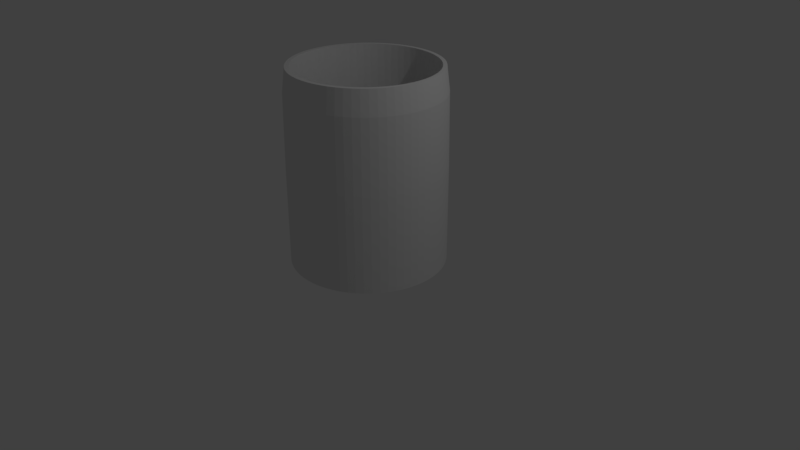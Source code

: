 # Source: copo.blend  (saved by Blender 2.79.0; exported with 4.5.12 LTS)
import bpy
from mathutils import Matrix  # noqa: F401  (used for matrix-valued properties, if any)

bpy.ops.wm.read_factory_settings(use_empty=True)
scene = bpy.context.scene
scene.name = 'Scene'

# ---- collections
col_collection_1 = bpy.data.collections.new('Collection 1'); scene.collection.children.link(col_collection_1)

# ---- world
world_world = bpy.data.worlds.new('World'); scene.world = world_world
world_world.color = (0.05088, 0.05088, 0.05088)
world_world.use_sun_shadow = False
world_world.sun_shadow_jitter_overblur = 0.0
world_world.cycles.sampling_method = 'MANUAL'

# ---- cameras
cam_camera = bpy.data.cameras.new('Camera')
cam_camera.clip_end = 100.0
cam_camera.lens = 35.0
cam_camera.sensor_width = 32.0
cam_camera.sensor_height = 18.0
cam_camera.ortho_scale = 7.314
cam_camera.dof.focus_distance = 0.0
cam_camera.dof.aperture_fstop = 128.0

# ---- lights
light_lamp = bpy.data.lights.new('Lamp', 'POINT')
light_lamp.transmission_factor = 0.0
light_lamp.cutoff_distance = 30.0
light_lamp.energy = 100.0
light_lamp.shadow_buffer_clip_start = 1.001
light_lamp.shadow_soft_size = 0.1
light_lamp.shadow_maximum_resolution = 0.006
light_lamp.use_absolute_resolution = True

# ---- meshes
me_cylinder = bpy.data.meshes.new('Cylinder')
me_cylinder.from_pydata([(0.09755, 0.9904, 0.25), (0.2889, 0.9523, 0.25), (0.4691, 0.8777, 0.25), (0.6313, 0.7693, 0.25), (0.7693, 0.6313, 0.25), (0.8777, 0.4691, 0.25), (0.9523, 0.2889, 0.25), (0.9904, 0.09755, 0.25), (0.9904, -0.09755, 0.25), (0.9523, -0.2889, 0.25), (0.8777, -0.4691, 0.25), (0.7693, -0.6313, 0.25), (0.6313, -0.7693, 0.25), (0.4691, -0.8777, 0.25), (0.2889, -0.9523, 0.25), (0.09754, -0.9904, 0.25), (-0.09755, -0.9904, 0.25), (-0.2889, -0.9523, 0.25), (-0.4691, -0.8777, 0.25), (-0.6313, -0.7693, 0.25), (-0.7693, -0.6313, 0.25), (-0.8777, -0.4691, 0.25), (-0.9523, -0.2889, 0.25), (-0.9904, -0.09754, 0.25), (-0.9904, 0.09755, 0.25), (-0.9523, 0.2889, 0.25), (-0.8777, 0.4691, 0.25), (-0.7693, 0.6313, 0.25), (-0.6313, 0.7693, 0.25), (-0.4691, 0.8777, 0.25), (0.9409, 0.09267, 1.5), (-0.2889, 0.9523, 0.25), (-0.09754, 0.9904, 0.25), (1.187e-07, 2.85e-07, -1.0), (-0.6924, -0.5682, -0.8429), (-0.09267, -0.9409, 1.5), (-0.9047, 0.2744, 1.5), (0.5998, 0.7308, 1.5), (0.5998, -0.7308, 1.5), (-0.8338, -0.4457, 1.5), (-0.2744, 0.9047, 1.5), (0.9409, -0.09267, 1.5), (-0.2744, -0.9047, 1.5), (-0.8338, 0.4457, 1.5), (0.7308, 0.5998, 1.5), (0.4457, -0.8338, 1.5), (0.09267, 0.9409, 1.5), (-0.9047, -0.2744, 1.5), (-0.09267, 0.9409, 1.5), (0.9047, -0.2744, 1.5), (-0.4457, -0.8338, 1.5), (-0.7308, 0.5998, 1.5), (0.8338, 0.4457, 1.5), (0.2744, -0.9047, 1.5), (-0.9409, -0.09267, 1.5), (0.2744, 0.9047, 1.5), (0.8338, -0.4457, 1.5), (-0.5998, -0.7308, 1.5), (-0.5998, 0.7308, 1.5), (0.9047, 0.2744, 1.5), (0.09267, -0.9409, 1.5), (-0.9409, 0.09267, 1.5), (0.4457, 0.8338, 1.5), (0.7308, -0.5998, 1.5), (-0.7308, -0.5998, 1.5), (-0.4457, 0.8338, 1.5), (6.612e-08, 3.371e-07, -0.9), (0.8914, 0.08779, -0.8429), (-0.7899, -0.4222, -0.8429), (0.8914, -0.08779, -0.8429), (-0.8571, -0.26, -0.8429), (0.8571, -0.26, -0.8429), (-0.8914, -0.08779, -0.8429), (0.7899, -0.4222, -0.8429), (-0.8914, 0.08779, -0.8429), (0.6924, -0.5682, -0.8429), (-0.8571, 0.26, -0.8429), (0.5682, -0.6924, -0.8429), (-0.7899, 0.4222, -0.8429), (0.4222, -0.7899, -0.8429), (0.08779, 0.8914, -0.8429), (-0.6924, 0.5682, -0.8429), (0.26, -0.8571, -0.8429), (0.26, 0.8571, -0.8429), (-0.5682, 0.6924, -0.8429), (0.08779, -0.8914, -0.8429), (0.4222, 0.7899, -0.8429), (-0.4222, 0.7899, -0.8429), (-0.08779, -0.8914, -0.8429), (0.5682, 0.6924, -0.8429), (-0.26, 0.8571, -0.8429), (-0.26, -0.8571, -0.8429), (0.6924, 0.5682, -0.8429), (-0.08779, 0.8914, -0.8429), (-0.4222, -0.7899, -0.8429), (0.7899, 0.4222, -0.8429), (-0.5682, -0.6924, -0.8429), (0.8571, 0.26, -0.8429), (-0.09754, 0.9904, -1.0), (-0.2889, 0.9523, -1.0), (-0.4691, 0.8777, -1.0), (-0.6313, 0.7693, -1.0), (-0.7693, 0.6313, -1.0), (-0.8777, 0.4691, -1.0), (-0.9523, 0.2889, -1.0), (-0.9904, 0.09755, -1.0), (-0.9904, -0.09754, -1.0), (-0.9523, -0.2889, -1.0), (-0.8777, -0.4691, -1.0), (-0.7693, -0.6313, -1.0), (-0.6313, -0.7693, -1.0), (-0.4691, -0.8777, -1.0), (-0.2889, -0.9523, -1.0), (-0.09755, -0.9904, -1.0), (0.09754, -0.9904, -1.0), (0.2889, -0.9523, -1.0), (0.4691, -0.8777, -1.0), (0.6313, -0.7693, -1.0), (0.7693, -0.6313, -1.0), (0.8777, -0.4691, -1.0), (0.9523, -0.2889, -1.0), (0.9904, -0.09755, -1.0), (0.9904, 0.09755, -1.0), (0.9523, 0.2889, -1.0), (0.8777, 0.4691, -1.0), (0.7693, 0.6313, -1.0), (0.6313, 0.7693, -1.0), (0.4691, 0.8777, -1.0), (0.2889, 0.9523, -1.0), (0.09755, 0.9904, -1.0), (0.8571, 0.26, 1.5), (-0.5682, -0.6924, 1.5), (0.7899, 0.4222, 1.5), (-0.4222, -0.7899, 1.5), (-0.08779, 0.8914, 1.5), (0.6924, 0.5682, 1.5), (-0.26, -0.8571, 1.5), (-0.26, 0.8571, 1.5), (0.5682, 0.6924, 1.5), (-0.08779, -0.8914, 1.5), (-0.4222, 0.7899, 1.5), (0.4222, 0.7899, 1.5), (0.08779, -0.8914, 1.5), (-0.5682, 0.6924, 1.5), (0.26, 0.8571, 1.5), (0.26, -0.8571, 1.5), (-0.6924, 0.5682, 1.5), (0.08779, 0.8914, 1.5), (0.4222, -0.7899, 1.5), (-0.7899, 0.4222, 1.5), (0.5682, -0.6924, 1.5), (-0.8571, 0.26, 1.5), (0.6924, -0.5682, 1.5), (-0.8914, 0.08779, 1.5), (0.7899, -0.4222, 1.5), (-0.8914, -0.08779, 1.5), (0.8571, -0.26, 1.5), (-0.8571, -0.26, 1.5), (0.8914, -0.08779, 1.5), (-0.7899, -0.4222, 1.5), (0.8914, 0.08779, 1.5), (-0.6924, -0.5682, 1.5), (0.8571, 0.26, 0.3571), (-0.5682, -0.6924, 0.3571), (0.7899, 0.4222, 0.3571), (-0.4222, -0.7899, 0.3571), (-0.08779, 0.8914, 0.3571), (0.6924, 0.5682, 0.3571), (-0.26, -0.8571, 0.3571), (-0.26, 0.8571, 0.3571), (0.5682, 0.6924, 0.3571), (-0.08779, -0.8914, 0.3571), (-0.4222, 0.7899, 0.3571), (0.4222, 0.7899, 0.3571), (0.08779, -0.8914, 0.3571), (-0.5682, 0.6924, 0.3571), (0.26, 0.8571, 0.3571), (0.26, -0.8571, 0.3571), (-0.6924, 0.5682, 0.3571), (0.08779, 0.8914, 0.3571), (0.4222, -0.7899, 0.3571), (-0.7899, 0.4222, 0.3571), (0.5682, -0.6924, 0.3571), (-0.8571, 0.26, 0.3571), (0.6924, -0.5682, 0.3571), (-0.8914, 0.08779, 0.3571), (0.7899, -0.4222, 0.3571), (-0.8914, -0.08779, 0.3571), (0.8571, -0.26, 0.3571), (-0.8571, -0.26, 0.3571), (0.8914, -0.08779, 0.3571), (-0.7899, -0.4222, 0.3571), (0.8914, 0.08779, 0.3571), (-0.6924, -0.5682, 0.3571), (0.07316, 0.7428, -1.0), (0.09633, 0.978, 1.188), (1.881e-07, 0.9952, 0.25), (0.1942, 0.9761, -1.0), (0.2167, 0.7142, -1.0), (0.2853, 0.9404, 1.188), (0.3808, 0.9194, -1.0), (0.3518, 0.6583, -1.0), (0.4633, 0.8667, 1.188), (0.5529, 0.8275, -1.0), (0.4735, 0.577, -1.0), (0.6234, 0.7597, 1.188), (0.7037, 0.7037, -1.0), (0.577, 0.4735, -1.0), (0.7597, 0.6234, 1.188), (0.8275, 0.5529, -1.0), (0.6583, 0.3518, -1.0), (0.8667, 0.4633, 1.188), (0.9194, 0.3808, -1.0), (0.7142, 0.2167, -1.0), (0.9404, 0.2853, 1.188), (0.9761, 0.1942, -1.0), (0.7428, 0.07316, -1.0), (0.978, 0.09633, 1.188), (0.9952, 7.637e-08, -1.0), (0.7428, -0.07316, -1.0), (0.978, -0.09633, 1.188), (0.9761, -0.1942, -1.0), (0.7142, -0.2167, -1.0), (0.9404, -0.2853, 1.188), (0.9194, -0.3808, -1.0), (0.6583, -0.3518, -1.0), (0.8667, -0.4633, 1.188), (0.8275, -0.5529, -1.0), (0.577, -0.4735, -1.0), (0.7597, -0.6234, 1.188), (0.7037, -0.7037, -1.0), (0.4735, -0.577, -1.0), (0.6234, -0.7597, 1.188), (0.5529, -0.8275, -1.0), (0.3518, -0.6583, -1.0), (0.4633, -0.8667, 1.188), (0.3808, -0.9194, -1.0), (0.2167, -0.7142, -1.0), (0.2853, -0.9404, 1.188), (0.1942, -0.9761, -1.0), (0.07316, -0.7428, -1.0), (0.09633, -0.978, 1.188), (-3.241e-07, -0.9952, -1.0), (-0.07316, -0.7428, -1.0), (-0.09633, -0.978, 1.188), (-0.1942, -0.9761, -1.0), (-0.2167, -0.7142, -1.0), (-0.2853, -0.9404, 1.188), (-0.3808, -0.9194, -1.0), (-0.3518, -0.6583, -1.0), (-0.4633, -0.8667, 1.188), (-0.5529, -0.8275, -1.0), (-0.4735, -0.577, -1.0), (-0.6234, -0.7597, 1.188), (-0.7037, -0.7037, -1.0), (-0.577, -0.4735, -1.0), (-0.7597, -0.6234, 1.188), (-0.8275, -0.5529, -1.0), (-0.6583, -0.3518, -1.0), (-0.8667, -0.4633, 1.188), (-0.9194, -0.3808, -1.0), (-0.7142, -0.2167, -1.0), (-0.9404, -0.2853, 1.188), (-0.9761, -0.1942, -1.0), (-0.7428, -0.07316, -1.0), (-0.978, -0.09632, 1.188), (-0.9952, 9.593e-07, -1.0), (-0.7428, 0.07316, -1.0), (-0.978, 0.09633, 1.188), (-0.9761, 0.1942, -1.0), (-0.7142, 0.2167, -1.0), (-0.9404, 0.2853, 1.188), (-0.9194, 0.3808, -1.0), (-0.6583, 0.3518, -1.0), (-0.8667, 0.4633, 1.188), (-0.8275, 0.5529, -1.0), (-0.577, 0.4735, -1.0), (-0.7597, 0.6234, 1.188), (-0.7037, 0.7037, -1.0), (-0.4735, 0.577, -1.0), (-0.6234, 0.7597, 1.188), (-0.5529, 0.8275, -1.0), (-0.3518, 0.6583, -1.0), (-0.4633, 0.8667, 1.188), (-0.3808, 0.9194, -1.0), (-0.2167, 0.7142, -1.0), (-0.2853, 0.9404, 1.188), (-0.1942, 0.9761, -1.0), (-0.07316, 0.7428, -1.0), (-0.09633, 0.978, 1.188), (0.08901, 0.9037, 1.5), (0.2636, 0.869, 1.5), (0.4281, 0.8009, 1.5), (0.5761, 0.702, 1.5), (0.702, 0.5761, 1.5), (0.8009, 0.4281, 1.5), (0.869, 0.2636, 1.5), (0.9037, 0.08901, 1.5), (0.9037, -0.08901, 1.5), (0.869, -0.2636, 1.5), (0.8009, -0.4281, 1.5), (0.702, -0.5761, 1.5), (0.5761, -0.702, 1.5), (0.4281, -0.8009, 1.5), (0.2636, -0.869, 1.5), (0.08901, -0.9037, 1.5), (-0.08901, -0.9037, 1.5), (-0.2636, -0.869, 1.5), (-0.4281, -0.8009, 1.5), (-0.5761, -0.702, 1.5), (-0.702, -0.5761, 1.5), (-0.8009, -0.4281, 1.5), (-0.869, -0.2636, 1.5), (-0.9037, -0.08901, 1.5), (-0.9037, 0.08901, 1.5), (-0.869, 0.2636, 1.5), (-0.8009, 0.4281, 1.5), (-0.702, 0.5761, 1.5), (-0.5761, 0.702, 1.5), (-0.4281, 0.8009, 1.5), (-0.2636, 0.869, 1.5), (-0.08901, 0.9037, 1.5), (0.9273, 0.1844, 1.5), (0.9454, 8.196e-08, 1.5), (-3.017e-07, -0.9454, 1.5), (-0.1844, -0.9273, 1.5), (-0.9273, 0.1844, 1.5), (-0.8735, 0.3618, 1.5), (0.5253, 0.7861, 1.5), (0.6685, 0.6685, 1.5), (0.6685, -0.6685, 1.5), (0.5253, -0.7861, 1.5), (-0.7861, -0.5253, 1.5), (-0.8735, -0.3618, 1.5), (-0.3618, 0.8735, 1.5), (-0.1844, 0.9273, 1.5), (0.9273, -0.1844, 1.5), (-0.3618, -0.8735, 1.5), (-0.7861, 0.5253, 1.5), (0.7861, 0.5253, 1.5), (0.3618, -0.8735, 1.5), (1.844e-07, 0.9454, 1.5), (0.1844, 0.9273, 1.5), (-0.9273, -0.1844, 1.5), (0.8735, -0.3618, 1.5), (-0.5253, -0.7861, 1.5), (-0.6685, 0.6685, 1.5), (0.8735, 0.3618, 1.5), (0.1844, -0.9273, 1.5), (-0.9454, 9.257e-07, 1.5), (0.3618, 0.8735, 1.5), (0.7861, -0.5253, 1.5), (-0.6685, -0.6685, 1.5), (-0.5253, 0.7861, 1.5), (0.06584, 0.6685, -0.8857), (0.195, 0.6428, -0.8857), (0.3167, 0.5924, -0.8857), (0.4262, 0.5193, -0.8857), (0.5193, 0.4262, -0.8857), (0.5924, 0.3167, -0.8857), (0.6428, 0.195, -0.8857), (0.6685, 0.06584, -0.8857), (0.6685, -0.06584, -0.8857), (0.6428, -0.195, -0.8857), (0.5924, -0.3167, -0.8857), (0.5193, -0.4262, -0.8857), (0.4262, -0.5193, -0.8857), (0.3167, -0.5924, -0.8857), (0.195, -0.6428, -0.8857), (0.06584, -0.6685, -0.8857), (-0.06584, -0.6685, -0.8857), (-0.195, -0.6428, -0.8857), (-0.3167, -0.5924, -0.8857), (-0.4262, -0.5193, -0.8857), (-0.5193, -0.4262, -0.8857), (-0.5924, -0.3167, -0.8857), (-0.6428, -0.195, -0.8857), (-0.6685, -0.06584, -0.8857), (-0.6685, 0.06584, -0.8857), (-0.6428, 0.195, -0.8857), (-0.5924, 0.3167, -0.8857), (-0.5193, 0.4262, -0.8857), (-0.4262, 0.5193, -0.8857), (-0.3167, 0.5924, -0.8857), (-0.195, 0.6428, -0.8857), (-0.06584, 0.6685, -0.8857), (-0.6333, -0.6333, -0.8429), (-0.7447, -0.4976, 1.5), (0.8785, 0.1747, -0.8429), (0.8957, 9.313e-08, 1.5), (-0.8275, -0.3428, 1.5), (0.8785, -0.1747, 1.5), (-0.8785, -0.1747, 1.5), (0.8275, -0.3428, 1.5), (-0.8957, 8.922e-07, 1.5), (0.7447, -0.4976, 1.5), (-0.8785, 0.1747, 1.5), (0.6333, -0.6333, 1.5), (-0.8275, 0.3428, 1.5), (0.4976, -0.7447, 1.5), (-0.7447, 0.4976, 1.5), (0.3428, -0.8275, 1.5), (1.807e-07, 0.8957, -0.8429), (0.1747, 0.8785, 1.5), (-0.6333, 0.6333, 1.5), (0.1747, -0.8785, 1.5), (0.3428, 0.8275, 1.5), (-0.4976, 0.7447, 1.5), (-2.794e-07, -0.8957, 1.5), (0.4976, 0.7447, 1.5), (-0.3428, 0.8275, 1.5), (-0.1747, -0.8785, 1.5), (0.6333, 0.6333, 1.5), (-0.1747, 0.8785, 1.5), (-0.3428, -0.8275, 1.5), (0.7447, 0.4976, 1.5), (-0.4976, -0.7447, 1.5), (0.8275, 0.3428, 1.5), (1.881e-07, 0.9952, -1.0), (0.1942, 0.9761, 0.25), (0.3808, 0.9194, 0.25), (0.5529, 0.8275, 0.25), (0.7037, 0.7037, 0.25), (0.8275, 0.5529, 0.25), (0.9194, 0.3808, 0.25), (0.9761, 0.1942, 0.25), (0.9952, 7.637e-08, 0.25), (0.9761, -0.1942, 0.25), (0.9194, -0.3808, 0.25), (0.8275, -0.5529, 0.25), (0.7037, -0.7037, 0.25), (0.5529, -0.8275, 0.25), (0.3808, -0.9194, 0.25), (0.1942, -0.9761, 0.25), (-3.241e-07, -0.9952, 0.25), (-0.1942, -0.9761, 0.25), (-0.3808, -0.9194, 0.25), (-0.5529, -0.8275, 0.25), (-0.7037, -0.7037, 0.25), (-0.8275, -0.5529, 0.25), (-0.9194, -0.3808, 0.25), (-0.9761, -0.1942, 0.25), (-0.9952, 9.593e-07, 0.25), (-0.9761, 0.1942, 0.25), (-0.9194, 0.3808, 0.25), (-0.8275, 0.5529, 0.25), (-0.7037, 0.7037, 0.25), (-0.5529, 0.8275, 0.25), (-0.3808, 0.9194, 0.25), (-0.1942, 0.9761, 0.25), (-0.09754, 0.9904, -0.6875), (-0.2889, 0.9523, -0.6875), (-0.4691, 0.8777, -0.6875), (-0.6313, 0.7693, -0.6875), (-0.7693, 0.6313, -0.6875), (-0.8777, 0.4691, -0.6875), (-0.9523, 0.2889, -0.6875), (-0.9904, 0.09755, -0.6875), (-0.9904, -0.09754, -0.6875), (-0.9523, -0.2889, -0.6875), (-0.8777, -0.4691, -0.6875), (-0.7693, -0.6313, -0.6875), (-0.6313, -0.7693, -0.6875), (-0.4691, -0.8777, -0.6875), (-0.2889, -0.9523, -0.6875), (-0.09755, -0.9904, -0.6875), (0.09754, -0.9904, -0.6875), (0.2889, -0.9523, -0.6875), (0.4691, -0.8777, -0.6875), (0.6313, -0.7693, -0.6875), (0.7693, -0.6313, -0.6875), (0.8777, -0.4691, -0.6875), (0.9523, -0.2889, -0.6875), (0.9904, -0.09755, -0.6875), (0.9904, 0.09755, -0.6875), (0.9523, 0.2889, -0.6875), (0.8777, 0.4691, -0.6875), (0.7693, 0.6313, -0.6875), (0.6313, 0.7693, -0.6875), (0.4691, 0.8777, -0.6875), (0.2889, 0.9523, -0.6875), (0.09755, 0.9904, -0.6875), (-0.6333, -0.6333, 1.5), (-0.7447, -0.4976, 0.3571), (0.8785, 0.1747, 1.5), (0.8957, 9.313e-08, 0.3571), (-0.8275, -0.3428, 0.3571), (0.8785, -0.1747, 0.3571), (-0.8785, -0.1747, 0.3571), (0.8275, -0.3428, 0.3571), (-0.8957, 8.922e-07, 0.3571), (0.7447, -0.4976, 0.3571), (-0.8785, 0.1747, 0.3571), (0.6333, -0.6333, 0.3571), (-0.8275, 0.3428, 0.3571), (0.4976, -0.7447, 0.3571), (-0.7447, 0.4976, 0.3571), (0.3428, -0.8275, 0.3571), (1.807e-07, 0.8957, 1.5), (0.1747, 0.8785, 0.3571), (-0.6333, 0.6333, 0.3571), (0.1747, -0.8785, 0.3571), (0.3428, 0.8275, 0.3571), (-0.4976, 0.7447, 0.3571), (-2.794e-07, -0.8957, 0.3571), (0.4976, 0.7447, 0.3571), (-0.3428, 0.8275, 0.3571), (-0.1747, -0.8785, 0.3571), (0.6333, 0.6333, 0.3571), (-0.1747, 0.8785, 0.3571), (-0.3428, -0.8275, 0.3571), (0.7447, 0.4976, 0.3571), (-0.4976, -0.7447, 0.3571), (0.8275, 0.3428, 0.3571), (0.8571, 0.26, 1.214), (-0.5682, -0.6924, 1.214), (0.7899, 0.4222, 1.214), (-0.4222, -0.7899, 1.214), (-0.08779, 0.8914, 1.214), (0.6924, 0.5682, 1.214), (-0.26, -0.8571, 1.214), (-0.26, 0.8571, 1.214), (0.5682, 0.6924, 1.214), (-0.08779, -0.8914, 1.214), (-0.4222, 0.7899, 1.214), (0.4222, 0.7899, 1.214), (0.08779, -0.8914, 1.214), (-0.5682, 0.6924, 1.214), (0.26, 0.8571, 1.214), (0.26, -0.8571, 1.214), (-0.6924, 0.5682, 1.214), (0.08779, 0.8914, 1.214), (0.4222, -0.7899, 1.214), (-0.7899, 0.4222, 1.214), (0.5682, -0.6924, 1.214), (-0.8571, 0.26, 1.214), (0.6924, -0.5682, 1.214), (-0.8914, 0.08779, 1.214), (0.7899, -0.4222, 1.214), (-0.8914, -0.08779, 1.214), (0.8571, -0.26, 1.214), (-0.8571, -0.26, 1.214), (0.8914, -0.08779, 1.214), (-0.7899, -0.4222, 1.214), (0.8914, 0.08779, 1.214), (-0.6924, -0.5682, 1.214), (-0.6333, -0.6333, 0.3571), (0.8785, 0.1747, 0.3571), (1.807e-07, 0.8957, 0.3571), (-0.7447, -0.4976, -0.8429), (0.8957, 9.313e-08, -0.8429), (-0.8275, -0.3428, -0.8429), (0.8785, -0.1747, -0.8429), (-0.8785, -0.1747, -0.8429), (0.8275, -0.3428, -0.8429), (-0.8957, 8.922e-07, -0.8429), (0.7447, -0.4976, -0.8429), (-0.8785, 0.1747, -0.8429), (0.6333, -0.6333, -0.8429), (-0.8275, 0.3428, -0.8429), (0.4976, -0.7447, -0.8429), (-0.7447, 0.4976, -0.8429), (0.3428, -0.8275, -0.8429), (0.1747, 0.8785, -0.8429), (-0.6333, 0.6333, -0.8429), (0.1747, -0.8785, -0.8429), (0.3428, 0.8275, -0.8429), (-0.4976, 0.7447, -0.8429), (-2.794e-07, -0.8957, -0.8429), (0.4976, 0.7447, -0.8429), (-0.3428, 0.8275, -0.8429), (-0.1747, -0.8785, -0.8429), (0.6333, 0.6333, -0.8429), (-0.1747, 0.8785, -0.8429), (-0.3428, -0.8275, -0.8429), (0.7447, 0.4976, -0.8429), (-0.4976, -0.7447, -0.8429), (0.8275, 0.3428, -0.8429), (0.8571, 0.26, -0.5143), (-0.5682, -0.6924, -0.5143), (0.7899, 0.4222, -0.5143), (-0.4222, -0.7899, -0.5143), (-0.08779, 0.8914, -0.5143), (0.6924, 0.5682, -0.5143), (-0.26, -0.8571, -0.5143), (-0.26, 0.8571, -0.5143), (0.5682, 0.6924, -0.5143), (-0.08779, -0.8914, -0.5143), (-0.4222, 0.7899, -0.5143), (0.4222, 0.7899, -0.5143), (0.08779, -0.8914, -0.5143), (-0.5682, 0.6924, -0.5143), (0.26, 0.8571, -0.5143), (0.26, -0.8571, -0.5143), (-0.6924, 0.5682, -0.5143), (0.08779, 0.8914, -0.5143), (0.4222, -0.7899, -0.5143), (-0.7899, 0.4222, -0.5143), (0.5682, -0.6924, -0.5143), (-0.8571, 0.26, -0.5143), (0.6924, -0.5682, -0.5143), (-0.8914, 0.08779, -0.5143), (0.7899, -0.4222, -0.5143), (-0.8914, -0.08779, -0.5143), (0.8571, -0.26, -0.5143), (-0.8571, -0.26, -0.5143), (0.8914, -0.08779, -0.5143), (-0.7899, -0.4222, -0.5143), (0.8914, 0.08779, -0.5143), (-0.6924, -0.5682, -0.5143), (2.641e-07, 0.8825, -1.0), (1.87e-07, 0.9828, 1.188), (0.1722, 0.8655, -1.0), (0.1917, 0.9639, 1.188), (0.3377, 0.8153, -1.0), (0.3761, 0.9079, 1.188), (0.4903, 0.7338, -1.0), (0.546, 0.8171, 1.188), (0.624, 0.624, -1.0), (0.6949, 0.6949, 1.188), (0.7338, 0.4903, -1.0), (0.8171, 0.546, 1.188), (0.8153, 0.3377, -1.0), (0.9079, 0.3761, 1.188), (0.8655, 0.1722, -1.0), (0.9639, 0.1917, 1.188), (0.8825, 9.884e-08, -1.0), (0.9828, 7.737e-08, 1.188), (0.8655, -0.1722, -1.0), (0.9639, -0.1917, 1.188), (0.8153, -0.3377, -1.0), (0.9079, -0.3761, 1.188), (0.7338, -0.4903, -1.0), (0.8171, -0.546, 1.188), (0.624, -0.624, -1.0), (0.6949, -0.6949, 1.188), (0.4903, -0.7338, -1.0), (0.546, -0.8171, 1.188), (0.3377, -0.8153, -1.0), (0.3761, -0.9079, 1.188), (0.1722, -0.8655, -1.0), (0.1917, -0.9639, 1.188), (-2.75e-07, -0.8825, -1.0), (-3.187e-07, -0.9828, 1.188), (-0.1722, -0.8655, -1.0), (-0.1917, -0.9639, 1.188), (-0.3377, -0.8153, -1.0), (-0.3761, -0.9079, 1.188), (-0.4903, -0.7338, -1.0), (-0.546, -0.8171, 1.188), (-0.624, -0.624, -1.0), (-0.6949, -0.6949, 1.188), (-0.7338, -0.4903, -1.0), (-0.8171, -0.546, 1.188), (-0.8153, -0.3377, -1.0), (-0.9079, -0.3761, 1.188), (-0.8655, -0.1722, -1.0), (-0.9639, -0.1917, 1.188), (-0.8825, 8.831e-07, -1.0), (-0.9828, 9.518e-07, 1.188), (-0.8655, 0.1722, -1.0), (-0.9639, 0.1917, 1.188), (-0.8153, 0.3377, -1.0), (-0.9079, 0.3761, 1.188), (-0.7338, 0.4903, -1.0), (-0.8171, 0.546, 1.188), (-0.624, 0.624, -1.0), (-0.6949, 0.6949, 1.188), (-0.4903, 0.7338, -1.0), (-0.546, 0.8171, 1.188), (-0.3377, 0.8153, -1.0), (-0.3761, 0.9079, 1.188), (-0.1722, 0.8655, -1.0), (-0.1917, 0.9639, 1.188), (0.1772, 0.8907, 1.5), (1.813e-07, 0.9081, 1.5), (0.3475, 0.839, 1.5), (0.5045, 0.7551, 1.5), (0.6421, 0.6421, 1.5), (0.7551, 0.5045, 1.5), (0.839, 0.3475, 1.5), (0.8907, 0.1772, 1.5), (0.9081, 9.11e-08, 1.5), (0.8907, -0.1772, 1.5), (0.839, -0.3475, 1.5), (0.7551, -0.5045, 1.5), (0.6421, -0.6421, 1.5), (0.5045, -0.7551, 1.5), (0.3475, -0.839, 1.5), (0.1772, -0.8907, 1.5), (-2.848e-07, -0.9081, 1.5), (-0.1772, -0.8907, 1.5), (-0.3475, -0.839, 1.5), (-0.5045, -0.7551, 1.5), (-0.6421, -0.6421, 1.5), (-0.7551, -0.5045, 1.5), (-0.839, -0.3475, 1.5), (-0.8907, -0.1772, 1.5), (-0.9081, 9.01e-07, 1.5), (-0.8907, 0.1772, 1.5), (-0.839, 0.3475, 1.5), (-0.7551, 0.5045, 1.5), (-0.6421, 0.6421, 1.5), (-0.5045, 0.7551, 1.5), (-0.3475, 0.839, 1.5), (-0.1772, 0.8907, 1.5), (0.1549, 0.779, -0.8746), (2.429e-07, 0.7942, -0.8746), (0.3039, 0.7338, -0.8746), (0.4413, 0.6604, -0.8746), (0.5616, 0.5616, -0.8746), (0.6604, 0.4413, -0.8746), (0.7338, 0.3039, -0.8746), (0.779, 0.1549, -0.8746), (0.7942, 1.199e-07, -0.8746), (0.779, -0.1549, -0.8746), (0.7338, -0.3039, -0.8746), (0.6604, -0.4413, -0.8746), (0.5616, -0.5616, -0.8746), (0.4413, -0.6604, -0.8746), (0.3039, -0.7338, -0.8746), (0.1549, -0.779, -0.8746), (-2.401e-07, -0.7942, -0.8746), (-0.1549, -0.779, -0.8746), (-0.3039, -0.7338, -0.8746), (-0.4413, -0.6604, -0.8746), (-0.5616, -0.5616, -0.8746), (-0.6604, -0.4413, -0.8746), (-0.7338, -0.3039, -0.8746), (-0.779, -0.1549, -0.8746), (-0.7942, 8.286e-07, -0.8746), (-0.779, 0.1549, -0.8746), (-0.7338, 0.3039, -0.8746), (-0.6604, 0.4413, -0.8746), (-0.5616, 0.5616, -0.8746), (-0.4413, 0.6604, -0.8746), (-0.3039, 0.7338, -0.8746), (-0.1549, 0.779, -0.8746), (1.881e-07, 0.9952, -0.6875), (0.1942, 0.9761, -0.6875), (0.3808, 0.9194, -0.6875), (0.5529, 0.8275, -0.6875), (0.7037, 0.7037, -0.6875), (0.8275, 0.5529, -0.6875), (0.9194, 0.3808, -0.6875), (0.9761, 0.1942, -0.6875), (0.9952, 7.593e-08, -0.6875), (0.9761, -0.1942, -0.6875), (0.9194, -0.3808, -0.6875), (0.8275, -0.5529, -0.6875), (0.7037, -0.7037, -0.6875), (0.5529, -0.8275, -0.6875), (0.3808, -0.9194, -0.6875), (0.1942, -0.9761, -0.6875), (-3.25e-07, -0.9952, -0.6875), (-0.1942, -0.9761, -0.6875), (-0.3808, -0.9194, -0.6875), (-0.5529, -0.8275, -0.6875), (-0.7037, -0.7037, -0.6875), (-0.8275, -0.5529, -0.6875), (-0.9194, -0.3808, -0.6875), (-0.9761, -0.1942, -0.6875), (-0.9952, 9.606e-07, -0.6875), (-0.9761, 0.1942, -0.6875), (-0.9194, 0.3808, -0.6875), (-0.8275, 0.5529, -0.6875), (-0.7037, 0.7037, -0.6875), (-0.5529, 0.8275, -0.6875), (-0.3808, 0.9194, -0.6875), (-0.1942, 0.9761, -0.6875), (-0.6333, -0.6333, 1.214), (-0.7447, -0.4976, 1.214), (0.8785, 0.1747, 1.214), (0.8957, 9.386e-08, 1.214), (-0.8275, -0.3428, 1.214), (0.8785, -0.1747, 1.214), (-0.8785, -0.1747, 1.214), (0.8275, -0.3428, 1.214), (-0.8957, 8.921e-07, 1.214), (0.7447, -0.4976, 1.214), (-0.8785, 0.1747, 1.214), (0.6333, -0.6333, 1.214), (-0.8275, 0.3428, 1.214), (0.4976, -0.7447, 1.214), (-0.7447, 0.4976, 1.214), (0.3428, -0.8275, 1.214), (1.808e-07, 0.8957, 1.214), (0.1747, 0.8785, 1.214), (-0.6333, 0.6333, 1.214), (0.1747, -0.8785, 1.214), (0.3428, 0.8275, 1.214), (-0.4976, 0.7447, 1.214), (-2.795e-07, -0.8957, 1.214), (0.4976, 0.7447, 1.214), (-0.3428, 0.8275, 1.214), (-0.1747, -0.8785, 1.214), (0.6333, 0.6333, 1.214), (-0.1747, 0.8785, 1.214), (-0.3428, -0.8275, 1.214), (0.7447, 0.4976, 1.214), (-0.4976, -0.7447, 1.214), (0.8275, 0.3428, 1.214), (-0.6333, -0.6333, -0.5143), (0.8785, 0.1747, -0.5143), (1.81e-07, 0.8957, -0.5143), (-0.7447, -0.4976, -0.5143), (0.8957, 9.386e-08, -0.5143), (-0.8275, -0.3428, -0.5143), (0.8785, -0.1747, -0.5143), (-0.8785, -0.1747, -0.5143), (0.8275, -0.3428, -0.5143), (-0.8957, 8.921e-07, -0.5143), (0.7447, -0.4976, -0.5143), (-0.8785, 0.1747, -0.5143), (0.6333, -0.6333, -0.5143), (-0.8275, 0.3428, -0.5143), (0.4976, -0.7447, -0.5143), (-0.7447, 0.4976, -0.5143), (0.3428, -0.8275, -0.5143), (0.1747, 0.8785, -0.5143), (-0.6333, 0.6333, -0.5143), (0.1747, -0.8785, -0.5143), (0.3428, 0.8275, -0.5143), (-0.4976, 0.7447, -0.5143), (-2.795e-07, -0.8957, -0.5143), (0.4976, 0.7447, -0.5143), (-0.3428, 0.8275, -0.5143), (-0.1747, -0.8785, -0.5143), (0.6333, 0.6333, -0.5143), (-0.1747, 0.8785, -0.5143), (-0.3428, -0.8275, -0.5143), (0.7447, 0.4976, -0.5143), (-0.4976, -0.7447, -0.5143), (0.8275, 0.3428, -0.5143), (0.09657, 0.9804, 0.2499), (0.286, 0.9428, 0.2499), (0.4644, 0.8689, 0.2499), (0.625, 0.7616, 0.2499), (0.7616, 0.625, 0.2499), (0.8689, 0.4644, 0.2499), (0.9428, 0.286, 0.2499), (0.9804, 0.09657, 0.2499), (0.9804, -0.09657, 0.2499), (0.9428, -0.286, 0.2499), (0.8689, -0.4644, 0.2499), (0.7616, -0.625, 0.2499), (0.625, -0.7616, 0.2499), (0.4644, -0.8689, 0.2499), (0.286, -0.9428, 0.2499), (0.09656, -0.9804, 0.2499), (-0.09657, -0.9804, 0.2499), (-0.286, -0.9428, 0.2499), (-0.4644, -0.8689, 0.2499), (-0.625, -0.7616, 0.2499), (-0.7616, -0.625, 0.2499), (-0.8689, -0.4644, 0.2499), (-0.9428, -0.286, 0.2499), (-0.9804, -0.09656, 0.2499), (-0.9804, 0.09657, 0.2499), (-0.9428, 0.286, 0.2499), (-0.8689, 0.4644, 0.2499), (-0.7616, 0.625, 0.2499), (-0.625, 0.7616, 0.2499), (-0.4644, 0.8689, 0.2499), (0.9343, 0.09202, 1.493), (-0.286, 0.9428, 0.2499), (-0.09656, 0.9804, 0.2499), (1.187e-07, 2.85e-07, -0.99), (-0.6984, -0.5732, -0.8491), (-0.09202, -0.9343, 1.493), (-0.8984, 0.2725, 1.493), (0.5956, 0.7257, 1.493), (0.5956, -0.7257, 1.493), (-0.8279, -0.4425, 1.493), (-0.2725, 0.8984, 1.493), (0.9343, -0.09202, 1.493), (-0.2725, -0.8984, 1.493), (-0.8279, 0.4425, 1.493), (0.7257, 0.5956, 1.493), (0.4425, -0.8279, 1.493), (0.09202, 0.9343, 1.493), (-0.8984, -0.2725, 1.493), (-0.09202, 0.9343, 1.493), (0.8984, -0.2725, 1.493), (-0.4425, -0.8279, 1.493), (-0.7257, 0.5956, 1.493), (0.8279, 0.4425, 1.493), (0.2725, -0.8984, 1.493), (-0.9343, -0.09202, 1.493), (0.2725, 0.8984, 1.493), (0.8279, -0.4425, 1.493), (-0.5956, -0.7257, 1.493), (-0.5956, 0.7257, 1.493), (0.8984, 0.2725, 1.493), (0.09202, -0.9343, 1.493), (-0.9343, 0.09202, 1.493), (0.4425, 0.8279, 1.493), (0.7257, -0.5956, 1.493), (-0.7257, -0.5956, 1.493), (-0.4425, 0.8279, 1.493), (6.612e-08, 3.371e-07, -0.91), (0.8992, 0.08856, -0.8491), (-0.7968, -0.4259, -0.8491), (0.8992, -0.08856, -0.8491), (-0.8646, -0.2623, -0.8491), (0.8646, -0.2623, -0.8491), (-0.8992, -0.08856, -0.8491), (0.7968, -0.4259, -0.8491), (-0.8992, 0.08856, -0.8491), (0.6984, -0.5732, -0.8491), (-0.8646, 0.2623, -0.8491), (0.5732, -0.6984, -0.8491), (-0.7968, 0.4259, -0.8491), (0.4259, -0.7968, -0.8491), (0.08856, 0.8992, -0.8491), (-0.6984, 0.5732, -0.8491), (0.2623, -0.8646, -0.8491), (0.2623, 0.8646, -0.8491), (-0.5732, 0.6984, -0.8491), (0.08856, -0.8992, -0.8491), (0.4259, 0.7968, -0.8491), (-0.4259, 0.7968, -0.8491), (-0.08856, -0.8992, -0.8491), (0.5732, 0.6984, -0.8491), (-0.2623, 0.8646, -0.8491), (-0.2623, -0.8646, -0.8491), (0.6984, 0.5732, -0.8491), (-0.08856, 0.8992, -0.8491), (-0.4259, -0.7968, -0.8491), (0.7968, 0.4259, -0.8491), (-0.5732, -0.6984, -0.8491), (0.8646, 0.2623, -0.8491), (-0.09685, 0.9834, -0.9929), (-0.2868, 0.9456, -0.9929), (-0.4658, 0.8714, -0.9929), (-0.6269, 0.7638, -0.9929), (-0.7638, 0.6269, -0.9929), (-0.8714, 0.4658, -0.9929), (-0.9456, 0.2868, -0.9929), (-0.9834, 0.09685, -0.9929), (-0.9834, -0.09685, -0.9929), (-0.9456, -0.2868, -0.9929), (-0.8714, -0.4658, -0.9929), (-0.7638, -0.6269, -0.9929), (-0.6269, -0.7638, -0.9929), (-0.4658, -0.8714, -0.9929), (-0.2868, -0.9456, -0.9929), (-0.09685, -0.9834, -0.9929), (0.09685, -0.9834, -0.9929), (0.2868, -0.9456, -0.9929), (0.4658, -0.8714, -0.9929), (0.6269, -0.7638, -0.9929), (0.7638, -0.6269, -0.9929), (0.8714, -0.4658, -0.9929), (0.9456, -0.2868, -0.9929), (0.9834, -0.09685, -0.9929), (0.9834, 0.09685, -0.9929), (0.9456, 0.2868, -0.9929), (0.8714, 0.4658, -0.9929), (0.7638, 0.6269, -0.9929), (0.6269, 0.7638, -0.9929), (0.4658, 0.8714, -0.9929), (0.2868, 0.9456, -0.9929), (0.09685, 0.9834, -0.9929), (0.8639, 0.262, 1.493), (-0.5727, -0.6978, 1.493), (0.7961, 0.4255, 1.493), (-0.4255, -0.7961, 1.493), (-0.08848, 0.8984, 1.493), (0.6978, 0.5727, 1.493), (-0.262, -0.8639, 1.493), (-0.262, 0.8639, 1.493), (0.5727, 0.6978, 1.493), (-0.08848, -0.8984, 1.493), (-0.4255, 0.7961, 1.493), (0.4255, 0.7961, 1.493), (0.08848, -0.8984, 1.493), (-0.5727, 0.6978, 1.493), (0.262, 0.8639, 1.493), (0.262, -0.8639, 1.493), (-0.6978, 0.5727, 1.493), (0.08848, 0.8984, 1.493), (0.4255, -0.7961, 1.493), (-0.7961, 0.4255, 1.493), (0.5727, -0.6978, 1.493), (-0.8639, 0.2621, 1.493), (0.6978, -0.5727, 1.493), (-0.8984, 0.08848, 1.493), (0.7961, -0.4255, 1.493), (-0.8984, -0.08848, 1.493), (0.8639, -0.262, 1.493), (-0.8639, -0.262, 1.493), (0.8984, -0.08848, 1.493), (-0.7961, -0.4255, 1.493), (0.8984, 0.08848, 1.493), (-0.6978, -0.5727, 1.493), (0.8667, 0.2629, 0.3571), (-0.5745, -0.7001, 0.3571), (0.7987, 0.4269, 0.3571), (-0.4269, -0.7987, 0.3571), (-0.08877, 0.9013, 0.3571), (0.7001, 0.5745, 0.3571), (-0.2629, -0.8667, 0.3571), (-0.2629, 0.8667, 0.3571), (0.5745, 0.7001, 0.3571), (-0.08877, -0.9013, 0.3571), (-0.4269, 0.7987, 0.3571), (0.4269, 0.7987, 0.3571), (0.08877, -0.9013, 0.3571), (-0.5745, 0.7001, 0.3571), (0.2629, 0.8667, 0.3571), (0.2629, -0.8667, 0.3571), (-0.7001, 0.5745, 0.3571), (0.08877, 0.9013, 0.3571), (0.4269, -0.7987, 0.3571), (-0.7987, 0.4269, 0.3571), (0.5745, -0.7001, 0.3571), (-0.8667, 0.2629, 0.3571), (0.7001, -0.5745, 0.3571), (-0.9013, 0.08877, 0.3571), (0.7987, -0.4269, 0.3571), (-0.9013, -0.08877, 0.3571), (0.8667, -0.2629, 0.3571), (-0.8667, -0.2629, 0.3571), (0.9013, -0.08877, 0.3571), (-0.7987, -0.4269, 0.3571), (0.9013, 0.08877, 0.3571), (-0.7001, -0.5745, 0.3571), (0.07316, 0.7428, -0.99), (0.09535, 0.9681, 1.187), (1.881e-07, 0.9852, 0.2499), (0.1928, 0.9691, -0.9929), (0.2167, 0.7142, -0.99), (0.2824, 0.9309, 1.187), (0.3781, 0.9129, -0.9929), (0.3518, 0.6583, -0.99), (0.4586, 0.8579, 1.187), (0.549, 0.8216, -0.9929), (0.4735, 0.577, -0.99), (0.6171, 0.752, 1.187), (0.6987, 0.6987, -0.9929), (0.577, 0.4735, -0.99), (0.752, 0.6171, 1.187), (0.8216, 0.549, -0.9929), (0.6583, 0.3518, -0.99), (0.8579, 0.4586, 1.187), (0.9129, 0.3781, -0.9929), (0.7142, 0.2167, -0.99), (0.9309, 0.2824, 1.187), (0.9691, 0.1928, -0.9929), (0.7428, 0.07316, -0.99), (0.9681, 0.09535, 1.187), (0.9881, 7.637e-08, -0.9929), (0.7428, -0.07316, -0.99), (0.9681, -0.09535, 1.187), (0.9691, -0.1928, -0.9929), (0.7142, -0.2167, -0.99), (0.9309, -0.2824, 1.187), (0.9129, -0.3781, -0.9929), (0.6583, -0.3518, -0.99), (0.8579, -0.4586, 1.187), (0.8216, -0.549, -0.9929), (0.577, -0.4735, -0.99), (0.752, -0.6171, 1.187), (0.6987, -0.6987, -0.9929), (0.4735, -0.577, -0.99), (0.6171, -0.752, 1.187), (0.549, -0.8216, -0.9929), (0.3518, -0.6583, -0.99), (0.4586, -0.8579, 1.187), (0.3781, -0.9129, -0.9929), (0.2167, -0.7142, -0.99), (0.2824, -0.9309, 1.187), (0.1928, -0.9691, -0.9929), (0.07316, -0.7428, -0.99), (0.09535, -0.9681, 1.187), (-3.241e-07, -0.9881, -0.9929), (-0.07316, -0.7428, -0.99), (-0.09535, -0.9681, 1.187), (-0.1928, -0.9691, -0.9929), (-0.2167, -0.7142, -0.99), (-0.2824, -0.9309, 1.187), (-0.3781, -0.9129, -0.9929), (-0.3518, -0.6583, -0.99), (-0.4586, -0.8579, 1.187), (-0.549, -0.8216, -0.9929), (-0.4735, -0.577, -0.99), (-0.6171, -0.752, 1.187), (-0.6987, -0.6987, -0.9929), (-0.577, -0.4735, -0.99), (-0.752, -0.6171, 1.187), (-0.8216, -0.549, -0.9929), (-0.6583, -0.3518, -0.99), (-0.8579, -0.4586, 1.187), (-0.9129, -0.3781, -0.9929), (-0.7142, -0.2167, -0.99), (-0.9309, -0.2824, 1.187), (-0.9691, -0.1928, -0.9929), (-0.7428, -0.07316, -0.99), (-0.9681, -0.09535, 1.187), (-0.9881, 9.593e-07, -0.9929), (-0.7428, 0.07316, -0.99), (-0.9681, 0.09535, 1.187), (-0.9691, 0.1928, -0.9929), (-0.7142, 0.2167, -0.99), (-0.9309, 0.2824, 1.187), (-0.9129, 0.3781, -0.9929), (-0.6583, 0.3518, -0.99), (-0.8579, 0.4586, 1.187), (-0.8216, 0.549, -0.9929), (-0.577, 0.4735, -0.99), (-0.752, 0.6171, 1.187), (-0.6987, 0.6987, -0.9929), (-0.4735, 0.577, -0.99), (-0.6171, 0.752, 1.187), (-0.549, 0.8216, -0.9929), (-0.3518, 0.6583, -0.99), (-0.4586, 0.8579, 1.187), (-0.3781, 0.9129, -0.9929), (-0.2167, 0.7142, -0.99), (-0.2824, 0.9309, 1.187), (-0.1928, 0.9691, -0.9929), (-0.07316, 0.7428, -0.99), (-0.09535, 0.9681, 1.187), (0.08901, 0.9037, 1.49), (0.2636, 0.869, 1.49), (0.4281, 0.8009, 1.49), (0.5761, 0.702, 1.49), (0.702, 0.5761, 1.49), (0.8009, 0.4281, 1.49), (0.869, 0.2636, 1.49), (0.9037, 0.08901, 1.49), (0.9037, -0.08901, 1.49), (0.869, -0.2636, 1.49), (0.8009, -0.4281, 1.49), (0.702, -0.5761, 1.49), (0.5761, -0.702, 1.49), (0.4281, -0.8009, 1.49), (0.2636, -0.869, 1.49), (0.08901, -0.9037, 1.49), (-0.08901, -0.9037, 1.49), (-0.2636, -0.869, 1.49), (-0.4281, -0.8009, 1.49), (-0.5761, -0.702, 1.49), (-0.702, -0.5761, 1.49), (-0.8009, -0.4281, 1.49), (-0.869, -0.2636, 1.49), (-0.9037, -0.08901, 1.49), (-0.9037, 0.08901, 1.49), (-0.869, 0.2636, 1.49), (-0.8009, 0.4281, 1.49), (-0.702, 0.5761, 1.49), (-0.5761, 0.702, 1.49), (-0.4281, 0.8009, 1.49), (-0.2636, 0.869, 1.49), (-0.08901, 0.9037, 1.49), (0.9208, 0.1832, 1.493), (0.9388, 8.196e-08, 1.493), (-3.017e-07, -0.9388, 1.493), (-0.1832, -0.9208, 1.493), (-0.9208, 0.1832, 1.493), (-0.8673, 0.3593, 1.493), (0.5216, 0.7806, 1.493), (0.6638, 0.6638, 1.493), (0.6638, -0.6638, 1.493), (0.5216, -0.7806, 1.493), (-0.7806, -0.5216, 1.493), (-0.8673, -0.3593, 1.493), (-0.3593, 0.8673, 1.493), (-0.1831, 0.9208, 1.493), (0.9208, -0.1832, 1.493), (-0.3593, -0.8673, 1.493), (-0.7806, 0.5216, 1.493), (0.7806, 0.5216, 1.493), (0.3593, -0.8673, 1.493), (1.844e-07, 0.9388, 1.493), (0.1832, 0.9208, 1.493), (-0.9208, -0.1832, 1.493), (0.8673, -0.3593, 1.493), (-0.5216, -0.7806, 1.493), (-0.6638, 0.6638, 1.493), (0.8673, 0.3593, 1.493), (0.1832, -0.9208, 1.493), (-0.9388, 9.257e-07, 1.493), (0.3593, 0.8673, 1.493), (0.7806, -0.5216, 1.493), (-0.6638, -0.6638, 1.493), (-0.5216, 0.7806, 1.493), (0.06597, 0.6698, -0.8956), (0.1954, 0.6441, -0.8956), (0.3173, 0.5936, -0.8956), (0.427, 0.5203, -0.8956), (0.5203, 0.427, -0.8956), (0.5936, 0.3173, -0.8956), (0.6441, 0.1954, -0.8956), (0.6698, 0.06597, -0.8956), (0.6698, -0.06597, -0.8956), (0.6441, -0.1954, -0.8956), (0.5936, -0.3173, -0.8956), (0.5203, -0.427, -0.8956), (0.427, -0.5203, -0.8956), (0.3173, -0.5936, -0.8956), (0.1954, -0.6441, -0.8956), (0.06597, -0.6698, -0.8956), (-0.06597, -0.6698, -0.8956), (-0.1954, -0.6441, -0.8956), (-0.3173, -0.5936, -0.8956), (-0.427, -0.5203, -0.8956), (-0.5203, -0.427, -0.8956), (-0.5936, -0.3173, -0.8956), (-0.6441, -0.1954, -0.8956), (-0.6698, -0.06597, -0.8956), (-0.6698, 0.06597, -0.8956), (-0.6441, 0.1954, -0.8956), (-0.5936, 0.3173, -0.8956), (-0.5203, 0.427, -0.8956), (-0.427, 0.5203, -0.8956), (-0.3173, 0.5936, -0.8956), (-0.1954, 0.6441, -0.8956), (-0.06597, 0.6698, -0.8956), (-0.6389, -0.6389, -0.8491), (-0.7506, -0.5015, 1.493), (0.8861, 0.1763, -0.8491), (0.9027, 9.313e-08, 1.493), (-0.834, -0.3455, 1.493), (0.8854, -0.1761, 1.493), (-0.8854, -0.1761, 1.493), (0.834, -0.3455, 1.493), (-0.9027, 8.922e-07, 1.493), (0.7506, -0.5015, 1.493), (-0.8854, 0.1761, 1.493), (0.6383, -0.6383, 1.493), (-0.834, 0.3455, 1.493), (0.5015, -0.7506, 1.493), (-0.7506, 0.5015, 1.493), (0.3455, -0.834, 1.493), (1.807e-07, 0.9035, -0.8491), (0.1761, 0.8854, 1.493), (-0.6383, 0.6383, 1.493), (0.1761, -0.8854, 1.493), (0.3455, 0.834, 1.493), (-0.5015, 0.7506, 1.493), (-2.794e-07, -0.9027, 1.493), (0.5015, 0.7506, 1.493), (-0.3455, 0.834, 1.493), (-0.1761, -0.8854, 1.493), (0.6383, 0.6383, 1.493), (-0.1761, 0.8854, 1.493), (-0.3455, -0.834, 1.493), (0.7506, 0.5015, 1.493), (-0.5015, -0.7506, 1.493), (0.834, 0.3455, 1.493), (1.881e-07, 0.9881, -0.9929), (0.1922, 0.9663, 0.2499), (0.377, 0.9102, 0.2499), (0.5473, 0.8192, 0.2499), (0.6966, 0.6966, 0.2499), (0.8192, 0.5473, 0.2499), (0.9102, 0.377, 0.2499), (0.9663, 0.1922, 0.2499), (0.9852, 7.637e-08, 0.2499), (0.9663, -0.1922, 0.2499), (0.9102, -0.377, 0.2499), (0.8192, -0.5473, 0.2499), (0.6966, -0.6966, 0.2499), (0.5473, -0.8192, 0.2499), (0.377, -0.9102, 0.2499), (0.1922, -0.9663, 0.2499), (-3.241e-07, -0.9852, 0.2499), (-0.1922, -0.9663, 0.2499), (-0.377, -0.9102, 0.2499), (-0.5473, -0.8192, 0.2499), (-0.6966, -0.6966, 0.2499), (-0.8192, -0.5473, 0.2499), (-0.9102, -0.377, 0.2499), (-0.9663, -0.1922, 0.2499), (-0.9852, 9.593e-07, 0.2499), (-0.9663, 0.1922, 0.2499), (-0.9102, 0.377, 0.2499), (-0.8192, 0.5473, 0.2499), (-0.6966, 0.6966, 0.2499), (-0.5473, 0.8192, 0.2499), (-0.377, 0.9102, 0.2499), (-0.1922, 0.9663, 0.2499), (-0.09656, 0.9804, -0.6875), (-0.286, 0.9428, -0.6875), (-0.4644, 0.8689, -0.6875), (-0.625, 0.7616, -0.6875), (-0.7616, 0.625, -0.6875), (-0.8689, 0.4644, -0.6875), (-0.9428, 0.286, -0.6875), (-0.9804, 0.09657, -0.6875), (-0.9804, -0.09656, -0.6875), (-0.9428, -0.286, -0.6875), (-0.8689, -0.4644, -0.6875), (-0.7616, -0.625, -0.6875), (-0.625, -0.7616, -0.6875), (-0.4644, -0.8689, -0.6875), (-0.286, -0.9428, -0.6875), (-0.09657, -0.9804, -0.6875), (0.09656, -0.9804, -0.6875), (0.286, -0.9428, -0.6875), (0.4644, -0.8689, -0.6875), (0.625, -0.7616, -0.6875), (0.7616, -0.625, -0.6875), (0.8689, -0.4644, -0.6875), (0.9428, -0.286, -0.6875), (0.9804, -0.09657, -0.6875), (0.9804, 0.09657, -0.6875), (0.9428, 0.286, -0.6875), (0.8689, 0.4644, -0.6875), (0.7616, 0.625, -0.6875), (0.625, 0.7616, -0.6875), (0.4644, 0.8689, -0.6875), (0.286, 0.9428, -0.6875), (0.09657, 0.9804, -0.6875), (-0.6383, -0.6383, 1.493), (-0.753, -0.5032, 0.3571), (0.8854, 0.1761, 1.493), (0.9057, 9.313e-08, 0.3571), (-0.8367, -0.3466, 0.3571), (0.8883, -0.1767, 0.3571), (-0.8883, -0.1767, 0.3571), (0.8367, -0.3466, 0.3571), (-0.9057, 8.922e-07, 0.3571), (0.753, -0.5032, 0.3571), (-0.8883, 0.1767, 0.3571), (0.6404, -0.6404, 0.3571), (-0.8367, 0.3466, 0.3571), (0.5032, -0.753, 0.3571), (-0.753, 0.5032, 0.3571), (0.3466, -0.8367, 0.3571), (1.807e-07, 0.9027, 1.493), (0.1767, 0.8883, 0.3571), (-0.6404, 0.6404, 0.3571), (0.1767, -0.8883, 0.3571), (0.3466, 0.8367, 0.3571), (-0.5032, 0.753, 0.3571), (-2.794e-07, -0.9057, 0.3571), (0.5032, 0.753, 0.3571), (-0.3466, 0.8367, 0.3571), (-0.1767, -0.8883, 0.3571), (0.6404, 0.6404, 0.3571), (-0.1767, 0.8883, 0.3571), (-0.3466, -0.8367, 0.3571), (0.753, 0.5032, 0.3571), (-0.5032, -0.753, 0.3571), (0.8367, 0.3466, 0.3571), (0.8667, 0.2629, 1.214), (-0.5745, -0.7001, 1.214), (0.7987, 0.4269, 1.214), (-0.4269, -0.7987, 1.214), (-0.08877, 0.9013, 1.214), (0.7001, 0.5745, 1.214), (-0.2629, -0.8667, 1.214), (-0.2629, 0.8667, 1.214), (0.5745, 0.7001, 1.214), (-0.08877, -0.9013, 1.214), (-0.4269, 0.7987, 1.214), (0.4269, 0.7987, 1.214), (0.08877, -0.9013, 1.214), (-0.5745, 0.7001, 1.214), (0.2629, 0.8667, 1.214), (0.2629, -0.8667, 1.214), (-0.7001, 0.5745, 1.214), (0.08877, 0.9013, 1.214), (0.4269, -0.7987, 1.214), (-0.7987, 0.4269, 1.214), (0.5745, -0.7001, 1.214), (-0.8667, 0.2629, 1.214), (0.7001, -0.5745, 1.214), (-0.9013, 0.08877, 1.214), (0.7987, -0.4269, 1.214), (-0.9013, -0.08877, 1.214), (0.8667, -0.2629, 1.214), (-0.8667, -0.2629, 1.214), (0.9013, -0.08877, 1.214), (-0.7987, -0.4269, 1.214), (0.9013, 0.08877, 1.214), (-0.7001, -0.5745, 1.214), (-0.6404, -0.6404, 0.3571), (0.8883, 0.1767, 0.3571), (1.807e-07, 0.9057, 0.3571), (-0.7512, -0.502, -0.8491), (0.9035, 9.313e-08, -0.8491), (-0.8347, -0.3457, -0.8491), (0.8861, -0.1763, -0.8491), (-0.8861, -0.1763, -0.8491), (0.8347, -0.3458, -0.8491), (-0.9035, 8.922e-07, -0.8491), (0.7512, -0.502, -0.8491), (-0.8861, 0.1763, -0.8491), (0.6389, -0.6389, -0.8491), (-0.8347, 0.3458, -0.8491), (0.502, -0.7512, -0.8491), (-0.7512, 0.502, -0.8491), (0.3458, -0.8347, -0.8491), (0.1763, 0.8861, -0.8491), (-0.6389, 0.6389, -0.8491), (0.1763, -0.8861, -0.8491), (0.3458, 0.8347, -0.8491), (-0.502, 0.7512, -0.8491), (-2.794e-07, -0.9035, -0.8491), (0.502, 0.7512, -0.8491), (-0.3457, 0.8347, -0.8491), (-0.1763, -0.8861, -0.8491), (0.6389, 0.6389, -0.8491), (-0.1763, 0.8861, -0.8491), (-0.3458, -0.8347, -0.8491), (0.7512, 0.502, -0.8491), (-0.502, -0.7512, -0.8491), (0.8347, 0.3458, -0.8491), (0.8667, 0.2629, -0.5143), (-0.5745, -0.7001, -0.5143), (0.7987, 0.4269, -0.5143), (-0.4269, -0.7987, -0.5143), (-0.08877, 0.9013, -0.5143), (0.7001, 0.5745, -0.5143), (-0.2629, -0.8667, -0.5143), (-0.2629, 0.8667, -0.5143), (0.5745, 0.7001, -0.5143), (-0.08877, -0.9013, -0.5143), (-0.4269, 0.7987, -0.5143), (0.4269, 0.7987, -0.5143), (0.08877, -0.9013, -0.5143), (-0.5745, 0.7001, -0.5143), (0.2629, 0.8667, -0.5143), (0.2629, -0.8667, -0.5143), (-0.7001, 0.5745, -0.5143), (0.08877, 0.9013, -0.5143), (0.4269, -0.7987, -0.5143), (-0.7987, 0.4269, -0.5143), (0.5745, -0.7001, -0.5143), (-0.8667, 0.2629, -0.5143), (0.7001, -0.5745, -0.5143), (-0.9013, 0.08877, -0.5143), (0.7987, -0.4269, -0.5143), (-0.9013, -0.08877, -0.5143), (0.8667, -0.2629, -0.5143), (-0.8667, -0.2629, -0.5143), (0.9013, -0.08877, -0.5143), (-0.7987, -0.4269, -0.5143), (0.9013, 0.08877, -0.5143), (-0.7001, -0.5745, -0.5143), (2.641e-07, 0.8825, -0.99), (1.87e-07, 0.9728, 1.187), (0.1722, 0.8655, -0.99), (0.1898, 0.9541, 1.187), (0.3377, 0.8153, -0.99), (0.3723, 0.8987, 1.187), (0.4903, 0.7338, -0.99), (0.5404, 0.8088, 1.187), (0.624, 0.624, -0.99), (0.6879, 0.6879, 1.187), (0.7338, 0.4903, -0.99), (0.8088, 0.5404, 1.187), (0.8153, 0.3377, -0.99), (0.8987, 0.3723, 1.187), (0.8655, 0.1722, -0.99), (0.9541, 0.1898, 1.187), (0.8825, 9.884e-08, -0.99), (0.9728, 7.737e-08, 1.187), (0.8655, -0.1722, -0.99), (0.9541, -0.1898, 1.187), (0.8153, -0.3377, -0.99), (0.8987, -0.3723, 1.187), (0.7338, -0.4903, -0.99), (0.8088, -0.5404, 1.187), (0.624, -0.624, -0.99), (0.6879, -0.6879, 1.187), (0.4903, -0.7338, -0.99), (0.5404, -0.8088, 1.187), (0.3377, -0.8153, -0.99), (0.3723, -0.8987, 1.187), (0.1722, -0.8655, -0.99), (0.1898, -0.9541, 1.187), (-2.75e-07, -0.8825, -0.99), (-3.187e-07, -0.9728, 1.187), (-0.1722, -0.8655, -0.99), (-0.1898, -0.9541, 1.187), (-0.3377, -0.8153, -0.99), (-0.3723, -0.8987, 1.187), (-0.4903, -0.7338, -0.99), (-0.5404, -0.8088, 1.187), (-0.624, -0.624, -0.99), (-0.6879, -0.6879, 1.187), (-0.7338, -0.4903, -0.99), (-0.8088, -0.5404, 1.187), (-0.8153, -0.3377, -0.99), (-0.8987, -0.3723, 1.187), (-0.8655, -0.1722, -0.99), (-0.9541, -0.1898, 1.187), (-0.8825, 8.831e-07, -0.99), (-0.9728, 9.518e-07, 1.187), (-0.8655, 0.1722, -0.99), (-0.9541, 0.1898, 1.187), (-0.8153, 0.3377, -0.99), (-0.8987, 0.3723, 1.187), (-0.7338, 0.4903, -0.99), (-0.8088, 0.5404, 1.187), (-0.624, 0.624, -0.99), (-0.6879, 0.6879, 1.187), (-0.4903, 0.7338, -0.99), (-0.5404, 0.8088, 1.187), (-0.3377, 0.8153, -0.99), (-0.3723, 0.8987, 1.187), (-0.1722, 0.8655, -0.99), (-0.1898, 0.9541, 1.187), (0.1772, 0.8907, 1.49), (1.813e-07, 0.9081, 1.49), (0.3475, 0.839, 1.49), (0.5045, 0.7551, 1.49), (0.6421, 0.6421, 1.49), (0.7551, 0.5045, 1.49), (0.839, 0.3475, 1.49), (0.8907, 0.1772, 1.49), (0.9081, 9.11e-08, 1.49), (0.8907, -0.1772, 1.49), (0.839, -0.3475, 1.49), (0.7551, -0.5045, 1.49), (0.6421, -0.6421, 1.49), (0.5045, -0.7551, 1.49), (0.3475, -0.839, 1.49), (0.1772, -0.8907, 1.49), (-2.848e-07, -0.9081, 1.49), (-0.1772, -0.8907, 1.49), (-0.3475, -0.839, 1.49), (-0.5045, -0.7551, 1.49), (-0.6421, -0.6421, 1.49), (-0.7551, -0.5045, 1.49), (-0.839, -0.3475, 1.49), (-0.8907, -0.1772, 1.49), (-0.9081, 9.01e-07, 1.49), (-0.8907, 0.1772, 1.49), (-0.839, 0.3475, 1.49), (-0.7551, 0.5045, 1.49), (-0.6421, 0.6421, 1.49), (-0.5045, 0.7551, 1.49), (-0.3475, 0.839, 1.49), (-0.1772, 0.8907, 1.49), (0.1553, 0.7805, -0.8845), (2.429e-07, 0.7958, -0.8845), (0.3045, 0.7352, -0.8845), (0.4421, 0.6617, -0.8845), (0.5627, 0.5627, -0.8845), (0.6617, 0.4421, -0.8845), (0.7352, 0.3045, -0.8845), (0.7805, 0.1553, -0.8845), (0.7958, 1.199e-07, -0.8845), (0.7805, -0.1553, -0.8845), (0.7352, -0.3045, -0.8845), (0.6617, -0.4421, -0.8845), (0.5627, -0.5627, -0.8845), (0.4421, -0.6617, -0.8845), (0.3045, -0.7352, -0.8845), (0.1553, -0.7805, -0.8845), (-2.401e-07, -0.7958, -0.8845), (-0.1553, -0.7805, -0.8845), (-0.3045, -0.7352, -0.8845), (-0.4421, -0.6617, -0.8845), (-0.5627, -0.5627, -0.8845), (-0.6617, -0.4421, -0.8845), (-0.7352, -0.3045, -0.8845), (-0.7805, -0.1553, -0.8845), (-0.7958, 8.286e-07, -0.8845), (-0.7805, 0.1553, -0.8845), (-0.7352, 0.3045, -0.8845), (-0.6617, 0.4421, -0.8845), (-0.5627, 0.5627, -0.8845), (-0.4421, 0.6617, -0.8845), (-0.3045, 0.7352, -0.8845), (-0.1553, 0.7805, -0.8845), (1.881e-07, 0.9852, -0.6875), (0.1922, 0.9663, -0.6875), (0.377, 0.9102, -0.6875), (0.5473, 0.8192, -0.6875), (0.6966, 0.6966, -0.6875), (0.8192, 0.5473, -0.6875), (0.9102, 0.377, -0.6875), (0.9663, 0.1922, -0.6875), (0.9852, 7.593e-08, -0.6875), (0.9663, -0.1922, -0.6875), (0.9102, -0.377, -0.6875), (0.8192, -0.5473, -0.6875), (0.6966, -0.6966, -0.6875), (0.5473, -0.8192, -0.6875), (0.377, -0.9102, -0.6875), (0.1922, -0.9663, -0.6875), (-3.25e-07, -0.9852, -0.6875), (-0.1922, -0.9663, -0.6875), (-0.377, -0.9102, -0.6875), (-0.5473, -0.8192, -0.6875), (-0.6966, -0.6966, -0.6875), (-0.8192, -0.5473, -0.6875), (-0.9102, -0.377, -0.6875), (-0.9663, -0.1922, -0.6875), (-0.9852, 9.606e-07, -0.6875), (-0.9663, 0.1922, -0.6875), (-0.9102, 0.377, -0.6875), (-0.8192, 0.5473, -0.6875), (-0.6966, 0.6966, -0.6875), (-0.5473, 0.8192, -0.6875), (-0.377, 0.9102, -0.6875), (-0.1922, 0.9663, -0.6875), (-0.6404, -0.6404, 1.214), (-0.753, -0.5032, 1.214), (0.8883, 0.1767, 1.214), (0.9057, 9.386e-08, 1.214), (-0.8367, -0.3466, 1.214), (0.8883, -0.1767, 1.214), (-0.8883, -0.1767, 1.214), (0.8367, -0.3466, 1.214), (-0.9057, 8.921e-07, 1.214), (0.753, -0.5032, 1.214), (-0.8883, 0.1767, 1.214), (0.6404, -0.6404, 1.214), (-0.8367, 0.3466, 1.214), (0.5032, -0.753, 1.214), (-0.753, 0.5032, 1.214), (0.3466, -0.8367, 1.214), (1.808e-07, 0.9057, 1.214), (0.1767, 0.8883, 1.214), (-0.6404, 0.6404, 1.214), (0.1767, -0.8883, 1.214), (0.3466, 0.8367, 1.214), (-0.5032, 0.753, 1.214), (-2.795e-07, -0.9057, 1.214), (0.5032, 0.753, 1.214), (-0.3466, 0.8367, 1.214), (-0.1767, -0.8883, 1.214), (0.6404, 0.6404, 1.214), (-0.1767, 0.8883, 1.214), (-0.3466, -0.8367, 1.214), (0.753, 0.5032, 1.214), (-0.5032, -0.753, 1.214), (0.8367, 0.3466, 1.214), (-0.6404, -0.6404, -0.5143), (0.8883, 0.1767, -0.5143), (1.81e-07, 0.9057, -0.5143), (-0.753, -0.5032, -0.5143), (0.9057, 9.386e-08, -0.5143), (-0.8367, -0.3466, -0.5143), (0.8883, -0.1767, -0.5143), (-0.8883, -0.1767, -0.5143), (0.8367, -0.3466, -0.5143), (-0.9057, 8.921e-07, -0.5143), (0.753, -0.5032, -0.5143), (-0.8883, 0.1767, -0.5143), (0.6404, -0.6404, -0.5143), (-0.8367, 0.3466, -0.5143), (0.5032, -0.753, -0.5143), (-0.753, 0.5032, -0.5143), (0.3466, -0.8367, -0.5143), (0.1767, 0.8883, -0.5143), (-0.6404, 0.6404, -0.5143), (0.1767, -0.8883, -0.5143), (0.3466, 0.8367, -0.5143), (-0.5032, 0.753, -0.5143), (-2.795e-07, -0.9057, -0.5143), (0.5032, 0.753, -0.5143), (-0.3466, 0.8367, -0.5143), (-0.1767, -0.8883, -0.5143), (0.6404, 0.6404, -0.5143), (-0.1767, 0.8883, -0.5143), (-0.3466, -0.8367, -0.5143), (0.753, 0.5032, -0.5143), (-0.5032, -0.753, -0.5143), (0.8367, 0.3466, -0.5143)], [], [(0, 481, 738, 196), (0, 196, 611, 195), (0, 195, 613, 419), (0, 419, 739, 481), (1, 480, 739, 419), (1, 419, 613, 199), (1, 199, 615, 420), (1, 420, 740, 480), (2, 479, 740, 420), (2, 420, 615, 202), (2, 202, 617, 421), (2, 421, 741, 479), (3, 478, 741, 421), (3, 421, 617, 205), (3, 205, 619, 422), (3, 422, 742, 478), (4, 477, 742, 422), (4, 422, 619, 208), (4, 208, 621, 423), (4, 423, 743, 477), (5, 476, 743, 423), (5, 423, 621, 211), (5, 211, 623, 424), (5, 424, 744, 476), (6, 475, 744, 424), (6, 424, 623, 214), (6, 214, 625, 425), (6, 425, 745, 475), (7, 474, 745, 425), (7, 425, 625, 217), (7, 217, 627, 426), (7, 426, 746, 474), (8, 473, 746, 426), (8, 426, 627, 220), (8, 220, 629, 427), (8, 427, 747, 473), (9, 472, 747, 427), (9, 427, 629, 223), (9, 223, 631, 428), (9, 428, 748, 472), (10, 471, 748, 428), (10, 428, 631, 226), (10, 226, 633, 429), (10, 429, 749, 471), (11, 470, 749, 429), (11, 429, 633, 229), (11, 229, 635, 430), (11, 430, 750, 470), (12, 469, 750, 430), (12, 430, 635, 232), (12, 232, 637, 431), (12, 431, 751, 469), (13, 468, 751, 431), (13, 431, 637, 235), (13, 235, 639, 432), (13, 432, 752, 468), (14, 467, 752, 432), (14, 432, 639, 238), (14, 238, 641, 433), (14, 433, 753, 467), (15, 466, 753, 433), (15, 433, 641, 241), (15, 241, 643, 434), (15, 434, 754, 466), (16, 465, 754, 434), (16, 434, 643, 244), (16, 244, 645, 435), (16, 435, 755, 465), (17, 464, 755, 435), (17, 435, 645, 247), (17, 247, 647, 436), (17, 436, 756, 464), (18, 463, 756, 436), (18, 436, 647, 250), (18, 250, 649, 437), (18, 437, 757, 463), (19, 462, 757, 437), (19, 437, 649, 253), (19, 253, 651, 438), (19, 438, 758, 462), (20, 461, 758, 438), (20, 438, 651, 256), (20, 256, 653, 439), (20, 439, 759, 461), (21, 460, 759, 439), (21, 439, 653, 259), (21, 259, 655, 440), (21, 440, 760, 460), (22, 459, 760, 440), (22, 440, 655, 262), (22, 262, 657, 441), (22, 441, 761, 459), (23, 458, 761, 441), (23, 441, 657, 265), (23, 265, 659, 442), (23, 442, 762, 458), (24, 457, 762, 442), (24, 442, 659, 268), (24, 268, 661, 443), (24, 443, 763, 457), (25, 456, 763, 443), (25, 443, 661, 271), (25, 271, 663, 444), (25, 444, 764, 456), (26, 455, 764, 444), (26, 444, 663, 274), (26, 274, 665, 445), (26, 445, 765, 455), (27, 454, 765, 445), (27, 445, 665, 277), (27, 277, 667, 446), (27, 446, 766, 454), (28, 453, 766, 446), (28, 446, 667, 280), (28, 280, 669, 447), (28, 447, 767, 453), (29, 452, 767, 447), (29, 447, 669, 283), (29, 283, 671, 448), (29, 448, 768, 452), (30, 323, 627, 217), (30, 217, 625, 322), (30, 322, 681, 297), (30, 297, 682, 323), (31, 451, 768, 448), (31, 448, 671, 286), (31, 286, 673, 449), (31, 449, 769, 451), (32, 450, 769, 449), (32, 449, 673, 289), (32, 289, 611, 196), (32, 196, 738, 450), (33, 288, 610, 194), (33, 194, 612, 198), (33, 198, 614, 201), (33, 201, 616, 204), (33, 204, 618, 207), (33, 207, 620, 210), (33, 210, 622, 213), (33, 213, 624, 216), (33, 216, 626, 219), (33, 219, 628, 222), (33, 222, 630, 225), (33, 225, 632, 228), (33, 228, 634, 231), (33, 231, 636, 234), (33, 234, 638, 237), (33, 237, 640, 240), (33, 240, 642, 243), (33, 243, 644, 246), (33, 246, 646, 249), (33, 249, 648, 252), (33, 252, 650, 255), (33, 255, 652, 258), (33, 258, 654, 261), (33, 261, 656, 264), (33, 264, 658, 267), (33, 267, 660, 270), (33, 270, 662, 273), (33, 273, 664, 276), (33, 276, 666, 279), (33, 279, 668, 282), (33, 282, 670, 285), (33, 285, 672, 288), (34, 549, 805, 609), (34, 609, 802, 386), (34, 386, 726, 374), (34, 374, 727, 549), (35, 325, 645, 244), (35, 244, 643, 324), (35, 324, 690, 306), (35, 306, 691, 325), (36, 327, 663, 271), (36, 271, 661, 326), (36, 326, 699, 315), (36, 315, 700, 327), (37, 329, 619, 205), (37, 205, 617, 328), (37, 328, 677, 293), (37, 293, 678, 329), (38, 331, 637, 232), (38, 232, 635, 330), (38, 330, 686, 302), (38, 302, 687, 331), (39, 333, 655, 259), (39, 259, 653, 332), (39, 332, 695, 311), (39, 311, 696, 333), (40, 335, 673, 286), (40, 286, 671, 334), (40, 334, 704, 320), (40, 320, 705, 335), (41, 336, 629, 220), (41, 220, 627, 323), (41, 323, 682, 298), (41, 298, 683, 336), (42, 337, 647, 247), (42, 247, 645, 325), (42, 325, 691, 307), (42, 307, 692, 337), (43, 338, 665, 274), (43, 274, 663, 327), (43, 327, 700, 316), (43, 316, 701, 338), (44, 339, 621, 208), (44, 208, 619, 329), (44, 329, 678, 294), (44, 294, 679, 339), (45, 340, 639, 235), (45, 235, 637, 331), (45, 331, 687, 303), (45, 303, 688, 340), (46, 342, 613, 195), (46, 195, 611, 341), (46, 341, 675, 290), (46, 290, 674, 342), (47, 343, 657, 262), (47, 262, 655, 333), (47, 333, 696, 312), (47, 312, 697, 343), (48, 341, 611, 289), (48, 289, 673, 335), (48, 335, 705, 321), (48, 321, 675, 341), (49, 344, 631, 223), (49, 223, 629, 336), (49, 336, 683, 299), (49, 299, 684, 344), (50, 345, 649, 250), (50, 250, 647, 337), (50, 337, 692, 308), (50, 308, 693, 345), (51, 346, 667, 277), (51, 277, 665, 338), (51, 338, 701, 317), (51, 317, 702, 346), (52, 347, 623, 211), (52, 211, 621, 339), (52, 339, 679, 295), (52, 295, 680, 347), (53, 348, 641, 238), (53, 238, 639, 340), (53, 340, 688, 304), (53, 304, 689, 348), (54, 349, 659, 265), (54, 265, 657, 343), (54, 343, 697, 313), (54, 313, 698, 349), (55, 350, 615, 199), (55, 199, 613, 342), (55, 342, 674, 291), (55, 291, 676, 350), (56, 351, 633, 226), (56, 226, 631, 344), (56, 344, 684, 300), (56, 300, 685, 351), (57, 352, 651, 253), (57, 253, 649, 345), (57, 345, 693, 309), (57, 309, 694, 352), (58, 353, 669, 280), (58, 280, 667, 346), (58, 346, 702, 318), (58, 318, 703, 353), (59, 322, 625, 214), (59, 214, 623, 347), (59, 347, 680, 296), (59, 296, 681, 322), (60, 324, 643, 241), (60, 241, 641, 348), (60, 348, 689, 305), (60, 305, 690, 324), (61, 326, 661, 268), (61, 268, 659, 349), (61, 349, 698, 314), (61, 314, 699, 326), (62, 328, 617, 202), (62, 202, 615, 350), (62, 350, 676, 292), (62, 292, 677, 328), (63, 330, 635, 229), (63, 229, 633, 351), (63, 351, 685, 301), (63, 301, 686, 330), (64, 332, 653, 256), (64, 256, 651, 352), (64, 352, 694, 310), (64, 310, 695, 332), (65, 334, 671, 283), (65, 283, 669, 353), (65, 353, 703, 319), (65, 319, 704, 334), (66, 355, 706, 354), (66, 354, 707, 385), (66, 385, 737, 384), (66, 384, 736, 383), (66, 383, 735, 382), (66, 382, 734, 381), (66, 381, 733, 380), (66, 380, 732, 379), (66, 379, 731, 378), (66, 378, 730, 377), (66, 377, 729, 376), (66, 376, 728, 375), (66, 375, 727, 374), (66, 374, 726, 373), (66, 373, 725, 372), (66, 372, 724, 371), (66, 371, 723, 370), (66, 370, 722, 369), (66, 369, 721, 368), (66, 368, 720, 367), (66, 367, 719, 366), (66, 366, 718, 365), (66, 365, 717, 364), (66, 364, 716, 363), (66, 363, 715, 362), (66, 362, 714, 361), (66, 361, 713, 360), (66, 360, 712, 359), (66, 359, 711, 358), (66, 358, 710, 357), (66, 357, 709, 356), (66, 356, 708, 355), (67, 550, 806, 608), (67, 608, 803, 388), (67, 388, 713, 361), (67, 361, 714, 550), (68, 551, 807, 607), (68, 607, 805, 549), (68, 549, 727, 375), (68, 375, 728, 551), (69, 552, 808, 606), (69, 606, 806, 550), (69, 550, 714, 362), (69, 362, 715, 552), (70, 553, 809, 605), (70, 605, 807, 551), (70, 551, 728, 376), (70, 376, 729, 553), (71, 554, 810, 604), (71, 604, 808, 552), (71, 552, 715, 363), (71, 363, 716, 554), (72, 555, 811, 603), (72, 603, 809, 553), (72, 553, 729, 377), (72, 377, 730, 555), (73, 556, 812, 602), (73, 602, 810, 554), (73, 554, 716, 364), (73, 364, 717, 556), (74, 557, 813, 601), (74, 601, 811, 555), (74, 555, 730, 378), (74, 378, 731, 557), (75, 558, 814, 600), (75, 600, 812, 556), (75, 556, 717, 365), (75, 365, 718, 558), (76, 559, 815, 599), (76, 599, 813, 557), (76, 557, 731, 379), (76, 379, 732, 559), (77, 560, 816, 598), (77, 598, 814, 558), (77, 558, 718, 366), (77, 366, 719, 560), (78, 561, 817, 597), (78, 597, 815, 559), (78, 559, 732, 380), (78, 380, 733, 561), (79, 562, 818, 596), (79, 596, 816, 560), (79, 560, 719, 367), (79, 367, 720, 562), (80, 563, 819, 595), (80, 595, 804, 402), (80, 402, 707, 354), (80, 354, 706, 563), (81, 564, 820, 594), (81, 594, 817, 561), (81, 561, 733, 381), (81, 381, 734, 564), (82, 565, 821, 593), (82, 593, 818, 562), (82, 562, 720, 368), (82, 368, 721, 565), (83, 566, 822, 592), (83, 592, 819, 563), (83, 563, 706, 355), (83, 355, 708, 566), (84, 567, 823, 591), (84, 591, 820, 564), (84, 564, 734, 382), (84, 382, 735, 567), (85, 568, 824, 590), (85, 590, 821, 565), (85, 565, 721, 369), (85, 369, 722, 568), (86, 569, 825, 589), (86, 589, 822, 566), (86, 566, 708, 356), (86, 356, 709, 569), (87, 570, 826, 588), (87, 588, 823, 567), (87, 567, 735, 383), (87, 383, 736, 570), (88, 571, 827, 587), (88, 587, 824, 568), (88, 568, 722, 370), (88, 370, 723, 571), (89, 572, 828, 586), (89, 586, 825, 569), (89, 569, 709, 357), (89, 357, 710, 572), (90, 573, 829, 585), (90, 585, 826, 570), (90, 570, 736, 384), (90, 384, 737, 573), (91, 574, 830, 584), (91, 584, 827, 571), (91, 571, 723, 371), (91, 371, 724, 574), (92, 575, 831, 583), (92, 583, 828, 572), (92, 572, 710, 358), (92, 358, 711, 575), (93, 402, 804, 582), (93, 582, 829, 573), (93, 573, 737, 385), (93, 385, 707, 402), (94, 576, 832, 581), (94, 581, 830, 574), (94, 574, 724, 372), (94, 372, 725, 576), (95, 577, 833, 580), (95, 580, 831, 575), (95, 575, 711, 359), (95, 359, 712, 577), (96, 386, 802, 579), (96, 579, 832, 576), (96, 576, 725, 373), (96, 373, 726, 386), (97, 388, 803, 578), (97, 578, 833, 577), (97, 577, 712, 360), (97, 360, 713, 388), (98, 288, 672, 287), (98, 287, 769, 450), (98, 450, 738, 418), (98, 418, 610, 288), (99, 285, 670, 284), (99, 284, 768, 451), (99, 451, 769, 287), (99, 287, 672, 285), (100, 282, 668, 281), (100, 281, 767, 452), (100, 452, 768, 284), (100, 284, 670, 282), (101, 279, 666, 278), (101, 278, 766, 453), (101, 453, 767, 281), (101, 281, 668, 279), (102, 276, 664, 275), (102, 275, 765, 454), (102, 454, 766, 278), (102, 278, 666, 276), (103, 273, 662, 272), (103, 272, 764, 455), (103, 455, 765, 275), (103, 275, 664, 273), (104, 270, 660, 269), (104, 269, 763, 456), (104, 456, 764, 272), (104, 272, 662, 270), (105, 267, 658, 266), (105, 266, 762, 457), (105, 457, 763, 269), (105, 269, 660, 267), (106, 264, 656, 263), (106, 263, 761, 458), (106, 458, 762, 266), (106, 266, 658, 264), (107, 261, 654, 260), (107, 260, 760, 459), (107, 459, 761, 263), (107, 263, 656, 261), (108, 258, 652, 257), (108, 257, 759, 460), (108, 460, 760, 260), (108, 260, 654, 258), (109, 255, 650, 254), (109, 254, 758, 461), (109, 461, 759, 257), (109, 257, 652, 255), (110, 252, 648, 251), (110, 251, 757, 462), (110, 462, 758, 254), (110, 254, 650, 252), (111, 249, 646, 248), (111, 248, 756, 463), (111, 463, 757, 251), (111, 251, 648, 249), (112, 246, 644, 245), (112, 245, 755, 464), (112, 464, 756, 248), (112, 248, 646, 246), (113, 243, 642, 242), (113, 242, 754, 465), (113, 465, 755, 245), (113, 245, 644, 243), (114, 240, 640, 239), (114, 239, 753, 466), (114, 466, 754, 242), (114, 242, 642, 240), (115, 237, 638, 236), (115, 236, 752, 467), (115, 467, 753, 239), (115, 239, 640, 237), (116, 234, 636, 233), (116, 233, 751, 468), (116, 468, 752, 236), (116, 236, 638, 234), (117, 231, 634, 230), (117, 230, 750, 469), (117, 469, 751, 233), (117, 233, 636, 231), (118, 228, 632, 227), (118, 227, 749, 470), (118, 470, 750, 230), (118, 230, 634, 228), (119, 225, 630, 224), (119, 224, 748, 471), (119, 471, 749, 227), (119, 227, 632, 225), (120, 222, 628, 221), (120, 221, 747, 472), (120, 472, 748, 224), (120, 224, 630, 222), (121, 219, 626, 218), (121, 218, 746, 473), (121, 473, 747, 221), (121, 221, 628, 219), (122, 216, 624, 215), (122, 215, 745, 474), (122, 474, 746, 218), (122, 218, 626, 216), (123, 213, 622, 212), (123, 212, 744, 475), (123, 475, 745, 215), (123, 215, 624, 213), (124, 210, 620, 209), (124, 209, 743, 476), (124, 476, 744, 212), (124, 212, 622, 210), (125, 207, 618, 206), (125, 206, 742, 477), (125, 477, 743, 209), (125, 209, 620, 207), (126, 204, 616, 203), (126, 203, 741, 478), (126, 478, 742, 206), (126, 206, 618, 204), (127, 201, 614, 200), (127, 200, 740, 479), (127, 479, 741, 203), (127, 203, 616, 201), (128, 198, 612, 197), (128, 197, 739, 480), (128, 480, 740, 200), (128, 200, 614, 198), (129, 194, 610, 418), (129, 418, 738, 481), (129, 481, 739, 197), (129, 197, 612, 194), (130, 484, 681, 296), (130, 296, 680, 417), (130, 417, 801, 514), (130, 514, 772, 484), (131, 482, 694, 309), (131, 309, 693, 416), (131, 416, 800, 515), (131, 515, 770, 482), (132, 417, 680, 295), (132, 295, 679, 415), (132, 415, 799, 516), (132, 516, 801, 417), (133, 416, 693, 308), (133, 308, 692, 414), (133, 414, 798, 517), (133, 517, 800, 416), (134, 498, 675, 321), (134, 321, 705, 413), (134, 413, 797, 518), (134, 518, 786, 498), (135, 415, 679, 294), (135, 294, 678, 412), (135, 412, 796, 519), (135, 519, 799, 415), (136, 414, 692, 307), (136, 307, 691, 411), (136, 411, 795, 520), (136, 520, 798, 414), (137, 413, 705, 320), (137, 320, 704, 410), (137, 410, 794, 521), (137, 521, 797, 413), (138, 412, 678, 293), (138, 293, 677, 409), (138, 409, 793, 522), (138, 522, 796, 412), (139, 411, 691, 306), (139, 306, 690, 408), (139, 408, 792, 523), (139, 523, 795, 411), (140, 410, 704, 319), (140, 319, 703, 407), (140, 407, 791, 524), (140, 524, 794, 410), (141, 409, 677, 292), (141, 292, 676, 406), (141, 406, 790, 525), (141, 525, 793, 409), (142, 408, 690, 305), (142, 305, 689, 405), (142, 405, 789, 526), (142, 526, 792, 408), (143, 407, 703, 318), (143, 318, 702, 404), (143, 404, 788, 527), (143, 527, 791, 407), (144, 406, 676, 291), (144, 291, 674, 403), (144, 403, 787, 528), (144, 528, 790, 406), (145, 405, 689, 304), (145, 304, 688, 401), (145, 401, 785, 529), (145, 529, 789, 405), (146, 404, 702, 317), (146, 317, 701, 400), (146, 400, 784, 530), (146, 530, 788, 404), (147, 403, 674, 290), (147, 290, 675, 498), (147, 498, 786, 531), (147, 531, 787, 403), (148, 401, 688, 303), (148, 303, 687, 399), (148, 399, 783, 532), (148, 532, 785, 401), (149, 400, 701, 316), (149, 316, 700, 398), (149, 398, 782, 533), (149, 533, 784, 400), (150, 399, 687, 302), (150, 302, 686, 397), (150, 397, 781, 534), (150, 534, 783, 399), (151, 398, 700, 315), (151, 315, 699, 396), (151, 396, 780, 535), (151, 535, 782, 398), (152, 397, 686, 301), (152, 301, 685, 395), (152, 395, 779, 536), (152, 536, 781, 397), (153, 396, 699, 314), (153, 314, 698, 394), (153, 394, 778, 537), (153, 537, 780, 396), (154, 395, 685, 300), (154, 300, 684, 393), (154, 393, 777, 538), (154, 538, 779, 395), (155, 394, 698, 313), (155, 313, 697, 392), (155, 392, 776, 539), (155, 539, 778, 394), (156, 393, 684, 299), (156, 299, 683, 391), (156, 391, 775, 540), (156, 540, 777, 393), (157, 392, 697, 312), (157, 312, 696, 390), (157, 390, 774, 541), (157, 541, 776, 392), (158, 391, 683, 298), (158, 298, 682, 389), (158, 389, 773, 542), (158, 542, 775, 391), (159, 390, 696, 311), (159, 311, 695, 387), (159, 387, 771, 543), (159, 543, 774, 390), (160, 389, 682, 297), (160, 297, 681, 484), (160, 484, 772, 544), (160, 544, 773, 389), (161, 387, 695, 310), (161, 310, 694, 482), (161, 482, 770, 545), (161, 545, 771, 387), (162, 547, 772, 514), (162, 514, 801, 513), (162, 513, 833, 578), (162, 578, 803, 547), (163, 546, 770, 515), (163, 515, 800, 512), (163, 512, 832, 579), (163, 579, 802, 546), (164, 513, 801, 516), (164, 516, 799, 511), (164, 511, 831, 580), (164, 580, 833, 513), (165, 512, 800, 517), (165, 517, 798, 510), (165, 510, 830, 581), (165, 581, 832, 512), (166, 548, 786, 518), (166, 518, 797, 509), (166, 509, 829, 582), (166, 582, 804, 548), (167, 511, 799, 519), (167, 519, 796, 508), (167, 508, 828, 583), (167, 583, 831, 511), (168, 510, 798, 520), (168, 520, 795, 507), (168, 507, 827, 584), (168, 584, 830, 510), (169, 509, 797, 521), (169, 521, 794, 506), (169, 506, 826, 585), (169, 585, 829, 509), (170, 508, 796, 522), (170, 522, 793, 505), (170, 505, 825, 586), (170, 586, 828, 508), (171, 507, 795, 523), (171, 523, 792, 504), (171, 504, 824, 587), (171, 587, 827, 507), (172, 506, 794, 524), (172, 524, 791, 503), (172, 503, 823, 588), (172, 588, 826, 506), (173, 505, 793, 525), (173, 525, 790, 502), (173, 502, 822, 589), (173, 589, 825, 505), (174, 504, 792, 526), (174, 526, 789, 501), (174, 501, 821, 590), (174, 590, 824, 504), (175, 503, 791, 527), (175, 527, 788, 500), (175, 500, 820, 591), (175, 591, 823, 503), (176, 502, 790, 528), (176, 528, 787, 499), (176, 499, 819, 592), (176, 592, 822, 502), (177, 501, 789, 529), (177, 529, 785, 497), (177, 497, 818, 593), (177, 593, 821, 501), (178, 500, 788, 530), (178, 530, 784, 496), (178, 496, 817, 594), (178, 594, 820, 500), (179, 499, 787, 531), (179, 531, 786, 548), (179, 548, 804, 595), (179, 595, 819, 499), (180, 497, 785, 532), (180, 532, 783, 495), (180, 495, 816, 596), (180, 596, 818, 497), (181, 496, 784, 533), (181, 533, 782, 494), (181, 494, 815, 597), (181, 597, 817, 496), (182, 495, 783, 534), (182, 534, 781, 493), (182, 493, 814, 598), (182, 598, 816, 495), (183, 494, 782, 535), (183, 535, 780, 492), (183, 492, 813, 599), (183, 599, 815, 494), (184, 493, 781, 536), (184, 536, 779, 491), (184, 491, 812, 600), (184, 600, 814, 493), (185, 492, 780, 537), (185, 537, 778, 490), (185, 490, 811, 601), (185, 601, 813, 492), (186, 491, 779, 538), (186, 538, 777, 489), (186, 489, 810, 602), (186, 602, 812, 491), (187, 490, 778, 539), (187, 539, 776, 488), (187, 488, 809, 603), (187, 603, 811, 490), (188, 489, 777, 540), (188, 540, 775, 487), (188, 487, 808, 604), (188, 604, 810, 489), (189, 488, 776, 541), (189, 541, 774, 486), (189, 486, 807, 605), (189, 605, 809, 488), (190, 487, 775, 542), (190, 542, 773, 485), (190, 485, 806, 606), (190, 606, 808, 487), (191, 486, 774, 543), (191, 543, 771, 483), (191, 483, 805, 607), (191, 607, 807, 486), (192, 485, 773, 544), (192, 544, 772, 547), (192, 547, 803, 608), (192, 608, 806, 485), (193, 483, 771, 545), (193, 545, 770, 546), (193, 546, 802, 609), (193, 609, 805, 483), (834, 1030, 1572, 1315), (834, 1029, 1445, 1030), (834, 1253, 1447, 1029), (834, 1315, 1573, 1253), (835, 1253, 1573, 1314), (835, 1033, 1447, 1253), (835, 1254, 1449, 1033), (835, 1314, 1574, 1254), (836, 1254, 1574, 1313), (836, 1036, 1449, 1254), (836, 1255, 1451, 1036), (836, 1313, 1575, 1255), (837, 1255, 1575, 1312), (837, 1039, 1451, 1255), (837, 1256, 1453, 1039), (837, 1312, 1576, 1256), (838, 1256, 1576, 1311), (838, 1042, 1453, 1256), (838, 1257, 1455, 1042), (838, 1311, 1577, 1257), (839, 1257, 1577, 1310), (839, 1045, 1455, 1257), (839, 1258, 1457, 1045), (839, 1310, 1578, 1258), (840, 1258, 1578, 1309), (840, 1048, 1457, 1258), (840, 1259, 1459, 1048), (840, 1309, 1579, 1259), (841, 1259, 1579, 1308), (841, 1051, 1459, 1259), (841, 1260, 1461, 1051), (841, 1308, 1580, 1260), (842, 1260, 1580, 1307), (842, 1054, 1461, 1260), (842, 1261, 1463, 1054), (842, 1307, 1581, 1261), (843, 1261, 1581, 1306), (843, 1057, 1463, 1261), (843, 1262, 1465, 1057), (843, 1306, 1582, 1262), (844, 1262, 1582, 1305), (844, 1060, 1465, 1262), (844, 1263, 1467, 1060), (844, 1305, 1583, 1263), (845, 1263, 1583, 1304), (845, 1063, 1467, 1263), (845, 1264, 1469, 1063), (845, 1304, 1584, 1264), (846, 1264, 1584, 1303), (846, 1066, 1469, 1264), (846, 1265, 1471, 1066), (846, 1303, 1585, 1265), (847, 1265, 1585, 1302), (847, 1069, 1471, 1265), (847, 1266, 1473, 1069), (847, 1302, 1586, 1266), (848, 1266, 1586, 1301), (848, 1072, 1473, 1266), (848, 1267, 1475, 1072), (848, 1301, 1587, 1267), (849, 1267, 1587, 1300), (849, 1075, 1475, 1267), (849, 1268, 1477, 1075), (849, 1300, 1588, 1268), (850, 1268, 1588, 1299), (850, 1078, 1477, 1268), (850, 1269, 1479, 1078), (850, 1299, 1589, 1269), (851, 1269, 1589, 1298), (851, 1081, 1479, 1269), (851, 1270, 1481, 1081), (851, 1298, 1590, 1270), (852, 1270, 1590, 1297), (852, 1084, 1481, 1270), (852, 1271, 1483, 1084), (852, 1297, 1591, 1271), (853, 1271, 1591, 1296), (853, 1087, 1483, 1271), (853, 1272, 1485, 1087), (853, 1296, 1592, 1272), (854, 1272, 1592, 1295), (854, 1090, 1485, 1272), (854, 1273, 1487, 1090), (854, 1295, 1593, 1273), (855, 1273, 1593, 1294), (855, 1093, 1487, 1273), (855, 1274, 1489, 1093), (855, 1294, 1594, 1274), (856, 1274, 1594, 1293), (856, 1096, 1489, 1274), (856, 1275, 1491, 1096), (856, 1293, 1595, 1275), (857, 1275, 1595, 1292), (857, 1099, 1491, 1275), (857, 1276, 1493, 1099), (857, 1292, 1596, 1276), (858, 1276, 1596, 1291), (858, 1102, 1493, 1276), (858, 1277, 1495, 1102), (858, 1291, 1597, 1277), (859, 1277, 1597, 1290), (859, 1105, 1495, 1277), (859, 1278, 1497, 1105), (859, 1290, 1598, 1278), (860, 1278, 1598, 1289), (860, 1108, 1497, 1278), (860, 1279, 1499, 1108), (860, 1289, 1599, 1279), (861, 1279, 1599, 1288), (861, 1111, 1499, 1279), (861, 1280, 1501, 1111), (861, 1288, 1600, 1280), (862, 1280, 1600, 1287), (862, 1114, 1501, 1280), (862, 1281, 1503, 1114), (862, 1287, 1601, 1281), (863, 1281, 1601, 1286), (863, 1117, 1503, 1281), (863, 1282, 1505, 1117), (863, 1286, 1602, 1282), (864, 1051, 1461, 1157), (864, 1156, 1459, 1051), (864, 1131, 1515, 1156), (864, 1157, 1516, 1131), (865, 1282, 1602, 1285), (865, 1120, 1505, 1282), (865, 1283, 1507, 1120), (865, 1285, 1603, 1283), (866, 1283, 1603, 1284), (866, 1123, 1507, 1283), (866, 1030, 1445, 1123), (866, 1284, 1572, 1030), (867, 1028, 1444, 1122), (867, 1032, 1446, 1028), (867, 1035, 1448, 1032), (867, 1038, 1450, 1035), (867, 1041, 1452, 1038), (867, 1044, 1454, 1041), (867, 1047, 1456, 1044), (867, 1050, 1458, 1047), (867, 1053, 1460, 1050), (867, 1056, 1462, 1053), (867, 1059, 1464, 1056), (867, 1062, 1466, 1059), (867, 1065, 1468, 1062), (867, 1068, 1470, 1065), (867, 1071, 1472, 1068), (867, 1074, 1474, 1071), (867, 1077, 1476, 1074), (867, 1080, 1478, 1077), (867, 1083, 1480, 1080), (867, 1086, 1482, 1083), (867, 1089, 1484, 1086), (867, 1092, 1486, 1089), (867, 1095, 1488, 1092), (867, 1098, 1490, 1095), (867, 1101, 1492, 1098), (867, 1104, 1494, 1101), (867, 1107, 1496, 1104), (867, 1110, 1498, 1107), (867, 1113, 1500, 1110), (867, 1116, 1502, 1113), (867, 1119, 1504, 1116), (867, 1122, 1506, 1119), (868, 1443, 1639, 1383), (868, 1220, 1636, 1443), (868, 1208, 1560, 1220), (868, 1383, 1561, 1208), (869, 1078, 1479, 1159), (869, 1158, 1477, 1078), (869, 1140, 1524, 1158), (869, 1159, 1525, 1140), (870, 1105, 1497, 1161), (870, 1160, 1495, 1105), (870, 1149, 1533, 1160), (870, 1161, 1534, 1149), (871, 1039, 1453, 1163), (871, 1162, 1451, 1039), (871, 1127, 1511, 1162), (871, 1163, 1512, 1127), (872, 1066, 1471, 1165), (872, 1164, 1469, 1066), (872, 1136, 1520, 1164), (872, 1165, 1521, 1136), (873, 1093, 1489, 1167), (873, 1166, 1487, 1093), (873, 1145, 1529, 1166), (873, 1167, 1530, 1145), (874, 1120, 1507, 1169), (874, 1168, 1505, 1120), (874, 1154, 1538, 1168), (874, 1169, 1539, 1154), (875, 1054, 1463, 1170), (875, 1157, 1461, 1054), (875, 1132, 1516, 1157), (875, 1170, 1517, 1132), (876, 1081, 1481, 1171), (876, 1159, 1479, 1081), (876, 1141, 1525, 1159), (876, 1171, 1526, 1141), (877, 1108, 1499, 1172), (877, 1161, 1497, 1108), (877, 1150, 1534, 1161), (877, 1172, 1535, 1150), (878, 1042, 1455, 1173), (878, 1163, 1453, 1042), (878, 1128, 1512, 1163), (878, 1173, 1513, 1128), (879, 1069, 1473, 1174), (879, 1165, 1471, 1069), (879, 1137, 1521, 1165), (879, 1174, 1522, 1137), (880, 1029, 1447, 1176), (880, 1175, 1445, 1029), (880, 1124, 1509, 1175), (880, 1176, 1508, 1124), (881, 1096, 1491, 1177), (881, 1167, 1489, 1096), (881, 1146, 1530, 1167), (881, 1177, 1531, 1146), (882, 1123, 1445, 1175), (882, 1169, 1507, 1123), (882, 1155, 1539, 1169), (882, 1175, 1509, 1155), (883, 1057, 1465, 1178), (883, 1170, 1463, 1057), (883, 1133, 1517, 1170), (883, 1178, 1518, 1133), (884, 1084, 1483, 1179), (884, 1171, 1481, 1084), (884, 1142, 1526, 1171), (884, 1179, 1527, 1142), (885, 1111, 1501, 1180), (885, 1172, 1499, 1111), (885, 1151, 1535, 1172), (885, 1180, 1536, 1151), (886, 1045, 1457, 1181), (886, 1173, 1455, 1045), (886, 1129, 1513, 1173), (886, 1181, 1514, 1129), (887, 1072, 1475, 1182), (887, 1174, 1473, 1072), (887, 1138, 1522, 1174), (887, 1182, 1523, 1138), (888, 1099, 1493, 1183), (888, 1177, 1491, 1099), (888, 1147, 1531, 1177), (888, 1183, 1532, 1147), (889, 1033, 1449, 1184), (889, 1176, 1447, 1033), (889, 1125, 1508, 1176), (889, 1184, 1510, 1125), (890, 1060, 1467, 1185), (890, 1178, 1465, 1060), (890, 1134, 1518, 1178), (890, 1185, 1519, 1134), (891, 1087, 1485, 1186), (891, 1179, 1483, 1087), (891, 1143, 1527, 1179), (891, 1186, 1528, 1143), (892, 1114, 1503, 1187), (892, 1180, 1501, 1114), (892, 1152, 1536, 1180), (892, 1187, 1537, 1152), (893, 1048, 1459, 1156), (893, 1181, 1457, 1048), (893, 1130, 1514, 1181), (893, 1156, 1515, 1130), (894, 1075, 1477, 1158), (894, 1182, 1475, 1075), (894, 1139, 1523, 1182), (894, 1158, 1524, 1139), (895, 1102, 1495, 1160), (895, 1183, 1493, 1102), (895, 1148, 1532, 1183), (895, 1160, 1533, 1148), (896, 1036, 1451, 1162), (896, 1184, 1449, 1036), (896, 1126, 1510, 1184), (896, 1162, 1511, 1126), (897, 1063, 1469, 1164), (897, 1185, 1467, 1063), (897, 1135, 1519, 1185), (897, 1164, 1520, 1135), (898, 1090, 1487, 1166), (898, 1186, 1485, 1090), (898, 1144, 1528, 1186), (898, 1166, 1529, 1144), (899, 1117, 1505, 1168), (899, 1187, 1503, 1117), (899, 1153, 1537, 1187), (899, 1168, 1538, 1153), (900, 1188, 1540, 1189), (900, 1219, 1541, 1188), (900, 1218, 1571, 1219), (900, 1217, 1570, 1218), (900, 1216, 1569, 1217), (900, 1215, 1568, 1216), (900, 1214, 1567, 1215), (900, 1213, 1566, 1214), (900, 1212, 1565, 1213), (900, 1211, 1564, 1212), (900, 1210, 1563, 1211), (900, 1209, 1562, 1210), (900, 1208, 1561, 1209), (900, 1207, 1560, 1208), (900, 1206, 1559, 1207), (900, 1205, 1558, 1206), (900, 1204, 1557, 1205), (900, 1203, 1556, 1204), (900, 1202, 1555, 1203), (900, 1201, 1554, 1202), (900, 1200, 1553, 1201), (900, 1199, 1552, 1200), (900, 1198, 1551, 1199), (900, 1197, 1550, 1198), (900, 1196, 1549, 1197), (900, 1195, 1548, 1196), (900, 1194, 1547, 1195), (900, 1193, 1546, 1194), (900, 1192, 1545, 1193), (900, 1191, 1544, 1192), (900, 1190, 1543, 1191), (900, 1189, 1542, 1190), (901, 1442, 1640, 1384), (901, 1222, 1637, 1442), (901, 1195, 1547, 1222), (901, 1384, 1548, 1195), (902, 1441, 1641, 1385), (902, 1383, 1639, 1441), (902, 1209, 1561, 1383), (902, 1385, 1562, 1209), (903, 1440, 1642, 1386), (903, 1384, 1640, 1440), (903, 1196, 1548, 1384), (903, 1386, 1549, 1196), (904, 1439, 1643, 1387), (904, 1385, 1641, 1439), (904, 1210, 1562, 1385), (904, 1387, 1563, 1210), (905, 1438, 1644, 1388), (905, 1386, 1642, 1438), (905, 1197, 1549, 1386), (905, 1388, 1550, 1197), (906, 1437, 1645, 1389), (906, 1387, 1643, 1437), (906, 1211, 1563, 1387), (906, 1389, 1564, 1211), (907, 1436, 1646, 1390), (907, 1388, 1644, 1436), (907, 1198, 1550, 1388), (907, 1390, 1551, 1198), (908, 1435, 1647, 1391), (908, 1389, 1645, 1435), (908, 1212, 1564, 1389), (908, 1391, 1565, 1212), (909, 1434, 1648, 1392), (909, 1390, 1646, 1434), (909, 1199, 1551, 1390), (909, 1392, 1552, 1199), (910, 1433, 1649, 1393), (910, 1391, 1647, 1433), (910, 1213, 1565, 1391), (910, 1393, 1566, 1213), (911, 1432, 1650, 1394), (911, 1392, 1648, 1432), (911, 1200, 1552, 1392), (911, 1394, 1553, 1200), (912, 1431, 1651, 1395), (912, 1393, 1649, 1431), (912, 1214, 1566, 1393), (912, 1395, 1567, 1214), (913, 1430, 1652, 1396), (913, 1394, 1650, 1430), (913, 1201, 1553, 1394), (913, 1396, 1554, 1201), (914, 1429, 1653, 1397), (914, 1236, 1638, 1429), (914, 1188, 1541, 1236), (914, 1397, 1540, 1188), (915, 1428, 1654, 1398), (915, 1395, 1651, 1428), (915, 1215, 1567, 1395), (915, 1398, 1568, 1215), (916, 1427, 1655, 1399), (916, 1396, 1652, 1427), (916, 1202, 1554, 1396), (916, 1399, 1555, 1202), (917, 1426, 1656, 1400), (917, 1397, 1653, 1426), (917, 1189, 1540, 1397), (917, 1400, 1542, 1189), (918, 1425, 1657, 1401), (918, 1398, 1654, 1425), (918, 1216, 1568, 1398), (918, 1401, 1569, 1216), (919, 1424, 1658, 1402), (919, 1399, 1655, 1424), (919, 1203, 1555, 1399), (919, 1402, 1556, 1203), (920, 1423, 1659, 1403), (920, 1400, 1656, 1423), (920, 1190, 1542, 1400), (920, 1403, 1543, 1190), (921, 1422, 1660, 1404), (921, 1401, 1657, 1422), (921, 1217, 1569, 1401), (921, 1404, 1570, 1217), (922, 1421, 1661, 1405), (922, 1402, 1658, 1421), (922, 1204, 1556, 1402), (922, 1405, 1557, 1204), (923, 1420, 1662, 1406), (923, 1403, 1659, 1420), (923, 1191, 1543, 1403), (923, 1406, 1544, 1191), (924, 1419, 1663, 1407), (924, 1404, 1660, 1419), (924, 1218, 1570, 1404), (924, 1407, 1571, 1218), (925, 1418, 1664, 1408), (925, 1405, 1661, 1418), (925, 1205, 1557, 1405), (925, 1408, 1558, 1205), (926, 1417, 1665, 1409), (926, 1406, 1662, 1417), (926, 1192, 1544, 1406), (926, 1409, 1545, 1192), (927, 1416, 1638, 1236), (927, 1407, 1663, 1416), (927, 1219, 1571, 1407), (927, 1236, 1541, 1219), (928, 1415, 1666, 1410), (928, 1408, 1664, 1415), (928, 1206, 1558, 1408), (928, 1410, 1559, 1206), (929, 1414, 1667, 1411), (929, 1409, 1665, 1414), (929, 1193, 1545, 1409), (929, 1411, 1546, 1193), (930, 1413, 1636, 1220), (930, 1410, 1666, 1413), (930, 1207, 1559, 1410), (930, 1220, 1560, 1207), (931, 1412, 1637, 1222), (931, 1411, 1667, 1412), (931, 1194, 1546, 1411), (931, 1222, 1547, 1194), (932, 1121, 1506, 1122), (932, 1284, 1603, 1121), (932, 1252, 1572, 1284), (932, 1122, 1444, 1252), (933, 1118, 1504, 1119), (933, 1285, 1602, 1118), (933, 1121, 1603, 1285), (933, 1119, 1506, 1121), (934, 1115, 1502, 1116), (934, 1286, 1601, 1115), (934, 1118, 1602, 1286), (934, 1116, 1504, 1118), (935, 1112, 1500, 1113), (935, 1287, 1600, 1112), (935, 1115, 1601, 1287), (935, 1113, 1502, 1115), (936, 1109, 1498, 1110), (936, 1288, 1599, 1109), (936, 1112, 1600, 1288), (936, 1110, 1500, 1112), (937, 1106, 1496, 1107), (937, 1289, 1598, 1106), (937, 1109, 1599, 1289), (937, 1107, 1498, 1109), (938, 1103, 1494, 1104), (938, 1290, 1597, 1103), (938, 1106, 1598, 1290), (938, 1104, 1496, 1106), (939, 1100, 1492, 1101), (939, 1291, 1596, 1100), (939, 1103, 1597, 1291), (939, 1101, 1494, 1103), (940, 1097, 1490, 1098), (940, 1292, 1595, 1097), (940, 1100, 1596, 1292), (940, 1098, 1492, 1100), (941, 1094, 1488, 1095), (941, 1293, 1594, 1094), (941, 1097, 1595, 1293), (941, 1095, 1490, 1097), (942, 1091, 1486, 1092), (942, 1294, 1593, 1091), (942, 1094, 1594, 1294), (942, 1092, 1488, 1094), (943, 1088, 1484, 1089), (943, 1295, 1592, 1088), (943, 1091, 1593, 1295), (943, 1089, 1486, 1091), (944, 1085, 1482, 1086), (944, 1296, 1591, 1085), (944, 1088, 1592, 1296), (944, 1086, 1484, 1088), (945, 1082, 1480, 1083), (945, 1297, 1590, 1082), (945, 1085, 1591, 1297), (945, 1083, 1482, 1085), (946, 1079, 1478, 1080), (946, 1298, 1589, 1079), (946, 1082, 1590, 1298), (946, 1080, 1480, 1082), (947, 1076, 1476, 1077), (947, 1299, 1588, 1076), (947, 1079, 1589, 1299), (947, 1077, 1478, 1079), (948, 1073, 1474, 1074), (948, 1300, 1587, 1073), (948, 1076, 1588, 1300), (948, 1074, 1476, 1076), (949, 1070, 1472, 1071), (949, 1301, 1586, 1070), (949, 1073, 1587, 1301), (949, 1071, 1474, 1073), (950, 1067, 1470, 1068), (950, 1302, 1585, 1067), (950, 1070, 1586, 1302), (950, 1068, 1472, 1070), (951, 1064, 1468, 1065), (951, 1303, 1584, 1064), (951, 1067, 1585, 1303), (951, 1065, 1470, 1067), (952, 1061, 1466, 1062), (952, 1304, 1583, 1061), (952, 1064, 1584, 1304), (952, 1062, 1468, 1064), (953, 1058, 1464, 1059), (953, 1305, 1582, 1058), (953, 1061, 1583, 1305), (953, 1059, 1466, 1061), (954, 1055, 1462, 1056), (954, 1306, 1581, 1055), (954, 1058, 1582, 1306), (954, 1056, 1464, 1058), (955, 1052, 1460, 1053), (955, 1307, 1580, 1052), (955, 1055, 1581, 1307), (955, 1053, 1462, 1055), (956, 1049, 1458, 1050), (956, 1308, 1579, 1049), (956, 1052, 1580, 1308), (956, 1050, 1460, 1052), (957, 1046, 1456, 1047), (957, 1309, 1578, 1046), (957, 1049, 1579, 1309), (957, 1047, 1458, 1049), (958, 1043, 1454, 1044), (958, 1310, 1577, 1043), (958, 1046, 1578, 1310), (958, 1044, 1456, 1046), (959, 1040, 1452, 1041), (959, 1311, 1576, 1040), (959, 1043, 1577, 1311), (959, 1041, 1454, 1043), (960, 1037, 1450, 1038), (960, 1312, 1575, 1037), (960, 1040, 1576, 1312), (960, 1038, 1452, 1040), (961, 1034, 1448, 1035), (961, 1313, 1574, 1034), (961, 1037, 1575, 1313), (961, 1035, 1450, 1037), (962, 1031, 1446, 1032), (962, 1314, 1573, 1031), (962, 1034, 1574, 1314), (962, 1032, 1448, 1034), (963, 1252, 1444, 1028), (963, 1315, 1572, 1252), (963, 1031, 1573, 1315), (963, 1028, 1446, 1031), (964, 1130, 1515, 1318), (964, 1251, 1514, 1130), (964, 1348, 1635, 1251), (964, 1318, 1606, 1348), (965, 1143, 1528, 1316), (965, 1250, 1527, 1143), (965, 1349, 1634, 1250), (965, 1316, 1604, 1349), (966, 1129, 1514, 1251), (966, 1249, 1513, 1129), (966, 1350, 1633, 1249), (966, 1251, 1635, 1350), (967, 1142, 1527, 1250), (967, 1248, 1526, 1142), (967, 1351, 1632, 1248), (967, 1250, 1634, 1351), (968, 1155, 1509, 1332), (968, 1247, 1539, 1155), (968, 1352, 1631, 1247), (968, 1332, 1620, 1352), (969, 1128, 1513, 1249), (969, 1246, 1512, 1128), (969, 1353, 1630, 1246), (969, 1249, 1633, 1353), (970, 1141, 1526, 1248), (970, 1245, 1525, 1141), (970, 1354, 1629, 1245), (970, 1248, 1632, 1354), (971, 1154, 1539, 1247), (971, 1244, 1538, 1154), (971, 1355, 1628, 1244), (971, 1247, 1631, 1355), (972, 1127, 1512, 1246), (972, 1243, 1511, 1127), (972, 1356, 1627, 1243), (972, 1246, 1630, 1356), (973, 1140, 1525, 1245), (973, 1242, 1524, 1140), (973, 1357, 1626, 1242), (973, 1245, 1629, 1357), (974, 1153, 1538, 1244), (974, 1241, 1537, 1153), (974, 1358, 1625, 1241), (974, 1244, 1628, 1358), (975, 1126, 1511, 1243), (975, 1240, 1510, 1126), (975, 1359, 1624, 1240), (975, 1243, 1627, 1359), (976, 1139, 1524, 1242), (976, 1239, 1523, 1139), (976, 1360, 1623, 1239), (976, 1242, 1626, 1360), (977, 1152, 1537, 1241), (977, 1238, 1536, 1152), (977, 1361, 1622, 1238), (977, 1241, 1625, 1361), (978, 1125, 1510, 1240), (978, 1237, 1508, 1125), (978, 1362, 1621, 1237), (978, 1240, 1624, 1362), (979, 1138, 1523, 1239), (979, 1235, 1522, 1138), (979, 1363, 1619, 1235), (979, 1239, 1623, 1363), (980, 1151, 1536, 1238), (980, 1234, 1535, 1151), (980, 1364, 1618, 1234), (980, 1238, 1622, 1364), (981, 1124, 1508, 1237), (981, 1332, 1509, 1124), (981, 1365, 1620, 1332), (981, 1237, 1621, 1365), (982, 1137, 1522, 1235), (982, 1233, 1521, 1137), (982, 1366, 1617, 1233), (982, 1235, 1619, 1366), (983, 1150, 1535, 1234), (983, 1232, 1534, 1150), (983, 1367, 1616, 1232), (983, 1234, 1618, 1367), (984, 1136, 1521, 1233), (984, 1231, 1520, 1136), (984, 1368, 1615, 1231), (984, 1233, 1617, 1368), (985, 1149, 1534, 1232), (985, 1230, 1533, 1149), (985, 1369, 1614, 1230), (985, 1232, 1616, 1369), (986, 1135, 1520, 1231), (986, 1229, 1519, 1135), (986, 1370, 1613, 1229), (986, 1231, 1615, 1370), (987, 1148, 1533, 1230), (987, 1228, 1532, 1148), (987, 1371, 1612, 1228), (987, 1230, 1614, 1371), (988, 1134, 1519, 1229), (988, 1227, 1518, 1134), (988, 1372, 1611, 1227), (988, 1229, 1613, 1372), (989, 1147, 1532, 1228), (989, 1226, 1531, 1147), (989, 1373, 1610, 1226), (989, 1228, 1612, 1373), (990, 1133, 1518, 1227), (990, 1225, 1517, 1133), (990, 1374, 1609, 1225), (990, 1227, 1611, 1374), (991, 1146, 1531, 1226), (991, 1224, 1530, 1146), (991, 1375, 1608, 1224), (991, 1226, 1610, 1375), (992, 1132, 1517, 1225), (992, 1223, 1516, 1132), (992, 1376, 1607, 1223), (992, 1225, 1609, 1376), (993, 1145, 1530, 1224), (993, 1221, 1529, 1145), (993, 1377, 1605, 1221), (993, 1224, 1608, 1377), (994, 1131, 1516, 1223), (994, 1318, 1515, 1131), (994, 1378, 1606, 1318), (994, 1223, 1607, 1378), (995, 1144, 1529, 1221), (995, 1316, 1528, 1144), (995, 1379, 1604, 1316), (995, 1221, 1605, 1379), (996, 1348, 1606, 1381), (996, 1347, 1635, 1348), (996, 1412, 1667, 1347), (996, 1381, 1637, 1412), (997, 1349, 1604, 1380), (997, 1346, 1634, 1349), (997, 1413, 1666, 1346), (997, 1380, 1636, 1413), (998, 1350, 1635, 1347), (998, 1345, 1633, 1350), (998, 1414, 1665, 1345), (998, 1347, 1667, 1414), (999, 1351, 1634, 1346), (999, 1344, 1632, 1351), (999, 1415, 1664, 1344), (999, 1346, 1666, 1415), (1000, 1352, 1620, 1382), (1000, 1343, 1631, 1352), (1000, 1416, 1663, 1343), (1000, 1382, 1638, 1416), (1001, 1353, 1633, 1345), (1001, 1342, 1630, 1353), (1001, 1417, 1662, 1342), (1001, 1345, 1665, 1417), (1002, 1354, 1632, 1344), (1002, 1341, 1629, 1354), (1002, 1418, 1661, 1341), (1002, 1344, 1664, 1418), (1003, 1355, 1631, 1343), (1003, 1340, 1628, 1355), (1003, 1419, 1660, 1340), (1003, 1343, 1663, 1419), (1004, 1356, 1630, 1342), (1004, 1339, 1627, 1356), (1004, 1420, 1659, 1339), (1004, 1342, 1662, 1420), (1005, 1357, 1629, 1341), (1005, 1338, 1626, 1357), (1005, 1421, 1658, 1338), (1005, 1341, 1661, 1421), (1006, 1358, 1628, 1340), (1006, 1337, 1625, 1358), (1006, 1422, 1657, 1337), (1006, 1340, 1660, 1422), (1007, 1359, 1627, 1339), (1007, 1336, 1624, 1359), (1007, 1423, 1656, 1336), (1007, 1339, 1659, 1423), (1008, 1360, 1626, 1338), (1008, 1335, 1623, 1360), (1008, 1424, 1655, 1335), (1008, 1338, 1658, 1424), (1009, 1361, 1625, 1337), (1009, 1334, 1622, 1361), (1009, 1425, 1654, 1334), (1009, 1337, 1657, 1425), (1010, 1362, 1624, 1336), (1010, 1333, 1621, 1362), (1010, 1426, 1653, 1333), (1010, 1336, 1656, 1426), (1011, 1363, 1623, 1335), (1011, 1331, 1619, 1363), (1011, 1427, 1652, 1331), (1011, 1335, 1655, 1427), (1012, 1364, 1622, 1334), (1012, 1330, 1618, 1364), (1012, 1428, 1651, 1330), (1012, 1334, 1654, 1428), (1013, 1365, 1621, 1333), (1013, 1382, 1620, 1365), (1013, 1429, 1638, 1382), (1013, 1333, 1653, 1429), (1014, 1366, 1619, 1331), (1014, 1329, 1617, 1366), (1014, 1430, 1650, 1329), (1014, 1331, 1652, 1430), (1015, 1367, 1618, 1330), (1015, 1328, 1616, 1367), (1015, 1431, 1649, 1328), (1015, 1330, 1651, 1431), (1016, 1368, 1617, 1329), (1016, 1327, 1615, 1368), (1016, 1432, 1648, 1327), (1016, 1329, 1650, 1432), (1017, 1369, 1616, 1328), (1017, 1326, 1614, 1369), (1017, 1433, 1647, 1326), (1017, 1328, 1649, 1433), (1018, 1370, 1615, 1327), (1018, 1325, 1613, 1370), (1018, 1434, 1646, 1325), (1018, 1327, 1648, 1434), (1019, 1371, 1614, 1326), (1019, 1324, 1612, 1371), (1019, 1435, 1645, 1324), (1019, 1326, 1647, 1435), (1020, 1372, 1613, 1325), (1020, 1323, 1611, 1372), (1020, 1436, 1644, 1323), (1020, 1325, 1646, 1436), (1021, 1373, 1612, 1324), (1021, 1322, 1610, 1373), (1021, 1437, 1643, 1322), (1021, 1324, 1645, 1437), (1022, 1374, 1611, 1323), (1022, 1321, 1609, 1374), (1022, 1438, 1642, 1321), (1022, 1323, 1644, 1438), (1023, 1375, 1610, 1322), (1023, 1320, 1608, 1375), (1023, 1439, 1641, 1320), (1023, 1322, 1643, 1439), (1024, 1376, 1609, 1321), (1024, 1319, 1607, 1376), (1024, 1440, 1640, 1319), (1024, 1321, 1642, 1440), (1025, 1377, 1608, 1320), (1025, 1317, 1605, 1377), (1025, 1441, 1639, 1317), (1025, 1320, 1641, 1441), (1026, 1378, 1607, 1319), (1026, 1381, 1606, 1378), (1026, 1442, 1637, 1381), (1026, 1319, 1640, 1442), (1027, 1379, 1605, 1317), (1027, 1380, 1604, 1379), (1027, 1443, 1636, 1380), (1027, 1317, 1639, 1443)])
me_cylinder.use_remesh_preserve_volume = False
me_cylinder.use_remesh_preserve_attributes = False
me_cylinder.use_mirror_vertex_groups = False
me_cylinder.update()

# ---- objects
ob_cylinder = bpy.data.objects.new('Cylinder', me_cylinder)
ob_lamp = bpy.data.objects.new('Lamp', light_lamp)
ob_camera = bpy.data.objects.new('Camera', cam_camera)

# ---- transforms, parenting, visibility, modifiers, constraints
ob_cylinder.location = (0.0, 0.0, 1.0)
ob_cylinder.lineart.crease_threshold = 0.0
ob_lamp.location = (4.076, 1.005, 5.904)
ob_lamp.rotation_euler = (0.6503, 0.05522, 1.866)
ob_lamp.lock_rotations_4d = False
ob_lamp.empty_display_type = 'ARROWS'
ob_lamp.color = (0.0, 0.0, 0.0, 0.0)
ob_lamp.lineart.crease_threshold = 0.0
ob_camera.location = (7.481, -6.508, 5.344)
ob_camera.rotation_euler = (1.109, 0.0, 0.8149)
ob_camera.lock_rotations_4d = False
ob_camera.empty_display_type = 'ARROWS'
ob_camera.color = (0.0, 0.0, 0.0, 0.0)
ob_camera.display_type = 'WIRE'
ob_camera.lineart.crease_threshold = 0.0

# ---- collection membership
col_collection_1.objects.link(ob_cylinder)
col_collection_1.objects.link(ob_lamp)
col_collection_1.objects.link(ob_camera)

# ---- scene / render settings (as saved in the file)
scene.camera = ob_camera
scene.frame_start = 1; scene.frame_end = 250; scene.frame_set(1)
scene.render.engine = 'BLENDER_EEVEE_NEXT'
scene.render.resolution_percentage = 50
scene.render.dither_intensity = 0.0
scene.cycles.use_denoising = False
scene.cycles.samples = 128
scene.cycles.sampling_pattern = 'TABULATED_SOBOL'
scene.cycles.use_adaptive_sampling = False
scene.cycles.use_light_tree = False
scene.cycles.blur_glossy = 0.0
scene.cycles.sample_clamp_indirect = 0.0
scene.view_settings.view_transform = 'Standard'
bpy.context.view_layer.update()
